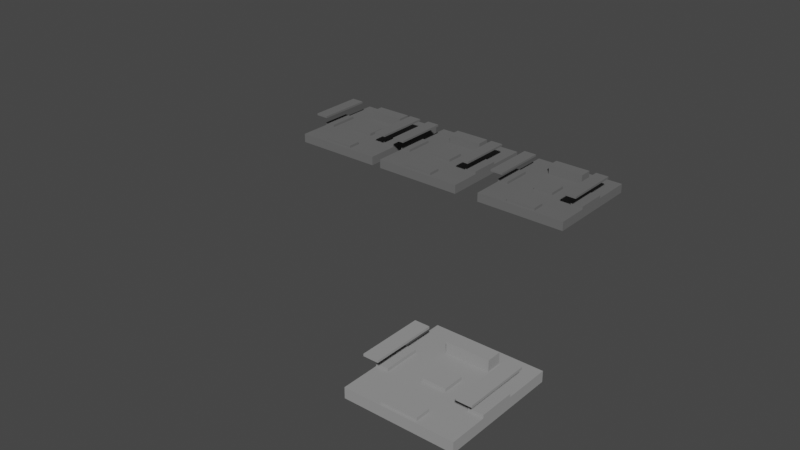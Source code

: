 # Source: Main_Blender_File.blend  (saved by Blender 2.80.75; exported with 4.5.12 LTS)
import bpy
from mathutils import Matrix  # noqa: F401  (used for matrix-valued properties, if any)

bpy.ops.wm.read_factory_settings(use_empty=True)
scene = bpy.context.scene
scene.name = 'Scene'

# ---- collections
col_collection = bpy.data.collections.new('Collection'); scene.collection.children.link(col_collection)

# ---- materials (node trees are filled in below, after node groups)
mat_debug_darkgrey_1 = bpy.data.materials.new('Debug_DarkGrey_1')
mat_debug_darkgrey_1.use_transparent_shadow = False
mat_debug_darkgrey_1.diffuse_color = (0.142, 0.142, 0.142, 1.0)
mat_debug_darkgrey_1.roughness = 1.0
mat_debug_darkgrey_1.specular_intensity = 0.0
mat_debug_grey_001 = bpy.data.materials.new('Debug_Grey.001')
mat_debug_grey_001.use_transparent_shadow = False
mat_debug_grey_001.diffuse_color = (0.3113, 0.3113, 0.3113, 1.0)
mat_debug_grey_001.roughness = 1.0
mat_debug_grey_001.specular_intensity = 0.0
mat_debug_darkgrey_1_002 = bpy.data.materials.new('Debug_DarkGrey_1.002')
mat_debug_darkgrey_1_002.use_transparent_shadow = False
mat_debug_darkgrey_1_002.diffuse_color = (0.142, 0.142, 0.142, 1.0)
mat_debug_darkgrey_1_002.roughness = 1.0
mat_debug_darkgrey_1_002.specular_intensity = 0.0
mat_debug_darkgrey_1_003 = bpy.data.materials.new('Debug_DarkGrey_1.003')
mat_debug_darkgrey_1_003.use_transparent_shadow = False
mat_debug_darkgrey_1_003.diffuse_color = (0.142, 0.142, 0.142, 1.0)
mat_debug_darkgrey_1_003.roughness = 1.0
mat_debug_darkgrey_1_003.specular_intensity = 0.0

# ---- material node trees
mat_debug_darkgrey_1.use_nodes = True; mat_debug_darkgrey_1.node_tree.nodes.clear()
_N = mat_debug_darkgrey_1.node_tree.nodes; _L = mat_debug_darkgrey_1.node_tree.links
n0 = _N.new('ShaderNodeOutputMaterial'); n0.name = 'Material Output'; n0.location = (300, 300)
n1 = _N.new('ShaderNodeBsdfPrincipled'); n1.name = 'Principled BSDF'; n1.location = (10, 300)
n1.distribution = 'GGX'
n1.subsurface_method = 'BURLEY'
n1.inputs[0].default_value = (0.142, 0.142, 0.142, 1.0)
n1.inputs[2].default_value = 1.0
n1.inputs[3].default_value = 1.45
n1.inputs[13].default_value = 0.0
n1.inputs[27].default_value = (0.0, 0.0, 0.0, 1.0)
n1.inputs[28].default_value = 1.0
_L.new(n1.outputs[0], n0.inputs[0])
n0.is_active_output = True
mat_debug_grey_001.use_nodes = True; mat_debug_grey_001.node_tree.nodes.clear()
_N = mat_debug_grey_001.node_tree.nodes; _L = mat_debug_grey_001.node_tree.links
n0 = _N.new('ShaderNodeOutputMaterial'); n0.name = 'Material Output'; n0.location = (300, 300)
n1 = _N.new('ShaderNodeBsdfPrincipled'); n1.name = 'Principled BSDF'; n1.location = (10, 300)
n1.distribution = 'GGX'
n1.subsurface_method = 'BURLEY'
n1.inputs[0].default_value = (0.3113, 0.3113, 0.3113, 1.0)
n1.inputs[2].default_value = 1.0
n1.inputs[3].default_value = 1.45
n1.inputs[13].default_value = 0.0
n1.inputs[27].default_value = (0.0, 0.0, 0.0, 1.0)
n1.inputs[28].default_value = 1.0
_L.new(n1.outputs[0], n0.inputs[0])
n0.is_active_output = True
mat_debug_darkgrey_1_002.use_nodes = True; mat_debug_darkgrey_1_002.node_tree.nodes.clear()
_N = mat_debug_darkgrey_1_002.node_tree.nodes; _L = mat_debug_darkgrey_1_002.node_tree.links
n0 = _N.new('ShaderNodeOutputMaterial'); n0.name = 'Material Output'; n0.location = (300, 300)
n1 = _N.new('ShaderNodeBsdfPrincipled'); n1.name = 'Principled BSDF'; n1.location = (10, 300)
n1.distribution = 'GGX'
n1.subsurface_method = 'BURLEY'
n1.inputs[0].default_value = (0.142, 0.142, 0.142, 1.0)
n1.inputs[2].default_value = 1.0
n1.inputs[3].default_value = 1.45
n1.inputs[13].default_value = 0.0
n1.inputs[27].default_value = (0.0, 0.0, 0.0, 1.0)
n1.inputs[28].default_value = 1.0
_L.new(n1.outputs[0], n0.inputs[0])
n0.is_active_output = True
mat_debug_darkgrey_1_003.use_nodes = True; mat_debug_darkgrey_1_003.node_tree.nodes.clear()
_N = mat_debug_darkgrey_1_003.node_tree.nodes; _L = mat_debug_darkgrey_1_003.node_tree.links
n0 = _N.new('ShaderNodeOutputMaterial'); n0.name = 'Material Output'; n0.location = (300, 300)
n1 = _N.new('ShaderNodeBsdfPrincipled'); n1.name = 'Principled BSDF'; n1.location = (10, 300)
n1.distribution = 'GGX'
n1.subsurface_method = 'BURLEY'
n1.inputs[0].default_value = (0.142, 0.142, 0.142, 1.0)
n1.inputs[2].default_value = 1.0
n1.inputs[3].default_value = 1.45
n1.inputs[13].default_value = 0.0
n1.inputs[27].default_value = (0.0, 0.0, 0.0, 1.0)
n1.inputs[28].default_value = 1.0
_L.new(n1.outputs[0], n0.inputs[0])
n0.is_active_output = True

# ---- world
world_world = bpy.data.worlds.new('World'); scene.world = world_world
world_world.use_nodes = True; world_world.node_tree.nodes.clear()
_N = world_world.node_tree.nodes; _L = world_world.node_tree.links
n0 = _N.new('ShaderNodeOutputWorld'); n0.name = 'World Output'; n0.location = (300, 300)
n1 = _N.new('ShaderNodeBackground'); n1.name = 'Background'; n1.location = (10, 300)
n1.inputs[0].default_value = (0.05088, 0.05088, 0.05088, 1.0)
_L.new(n1.outputs[0], n0.inputs[0])
n0.is_active_output = True
world_world.color = (0.05088, 0.05088, 0.05088)
world_world.use_sun_shadow = False
world_world.sun_shadow_jitter_overblur = 0.0

# ---- meshes
me_cube__24__001 = bpy.data.meshes.new('Cube (24).001')
me_cube__24__001.from_pydata([(46.74, 17.15, -53.95), (46.74, 26.21, -53.95), (46.74, 26.21, 47.63), (46.74, 17.15, 47.63), (-45.52, 26.21, -53.95), (-45.52, 26.21, 47.63), (-45.52, 17.15, -53.95), (-45.52, 17.15, 47.63), (10.22, 26.21, -9.313), (10.22, 28.87, -9.313), (10.22, 28.87, 8.799), (10.22, 26.21, 8.799), (-9.717, 28.87, -9.313), (-9.717, 28.87, 8.799), (-9.717, 26.21, -9.313), (-9.717, 26.21, 8.799), (18.29, 26.21, -41.86), (18.29, 35.55, -41.86), (18.29, 35.55, -28.92), (18.29, 26.21, -28.92), (-18.26, 35.55, -41.86), (-18.26, 35.55, -28.92), (-18.26, 26.21, -41.86), (-18.26, 26.21, -28.92), (-45.52, 26.21, -15.05), (-45.52, 28.87, -15.05), (-34.88, 28.87, -15.05), (-34.88, 26.21, -15.05), (-45.52, 28.87, 15.2), (-34.88, 28.87, 15.2), (-45.52, 26.21, 15.2), (-34.88, 26.21, 15.2), (15.37, 26.21, 32.91), (15.37, 28.87, 32.91), (15.37, 28.87, 45.44), (15.37, 26.21, 45.44), (-14.87, 28.87, 32.91), (-14.87, 28.87, 45.44), (-14.87, 26.21, 32.91), (-14.87, 26.21, 45.44), (34.15, 26.21, -14.45), (34.15, 28.87, -14.45), (46.74, 28.87, -14.45), (46.74, 26.21, -14.45), (34.15, 28.87, 15.8), (46.74, 28.87, 15.8), (34.15, 26.21, 15.8), (46.74, 26.21, 15.8), (32.77, 40.5, -28.43), (32.77, 42.48, -28.43), (45.71, 42.48, -28.43), (45.71, 40.5, -28.43), (32.77, 42.48, 27.31), (45.71, 42.48, 27.31), (32.77, 40.5, 27.31), (45.71, 40.5, 27.31), (-46.1, 40.5, -28.43), (-46.1, 42.48, -28.43), (-33.16, 42.48, -28.43), (-33.16, 40.5, -28.43), (-46.1, 42.48, 27.31), (-33.16, 42.48, 27.31), (-46.1, 40.5, 27.31), (-33.16, 40.5, 27.31), (46.74, 17.15, -14.45), (46.74, 17.15, 15.8), (-45.52, 17.15, -15.05), (-45.52, 17.15, 15.2)], [], [(43, 47, 65, 64), (6, 66, 24, 4), (30, 24, 66, 67), (6, 4, 1, 0), (3, 2, 5, 7), (8, 9, 10, 11), (9, 12, 13, 10), (12, 14, 15, 13), (14, 12, 9, 8), (11, 10, 13, 15), (16, 17, 18, 19), (17, 20, 21, 18), (20, 22, 23, 21), (22, 20, 17, 16), (19, 18, 21, 23), (24, 25, 26, 27), (25, 28, 29, 26), (28, 30, 31, 29), (30, 28, 25, 24), (27, 26, 29, 31), (32, 33, 34, 35), (33, 36, 37, 34), (36, 38, 39, 37), (38, 36, 33, 32), (35, 34, 37, 39), (40, 41, 42, 43), (41, 44, 45, 42), (44, 46, 47, 45), (46, 44, 41, 40), (43, 42, 45, 47), (48, 49, 50, 51), (49, 52, 53, 50), (52, 54, 55, 53), (54, 48, 51, 55), (54, 52, 49, 48), (51, 50, 53, 55), (56, 57, 58, 59), (57, 60, 61, 58), (60, 62, 63, 61), (62, 56, 59, 63), (62, 60, 57, 56), (59, 58, 61, 63), (5, 30, 67, 7), (43, 64, 0, 1), (3, 65, 47, 2), (4, 22, 16, 1), (1, 40, 43), (19, 8, 40), (19, 40, 1, 16), (46, 11, 32), (46, 40, 8, 11), (38, 15, 31), (38, 32, 11, 15), (27, 14, 23), (27, 31, 15, 14), (23, 14, 8, 19), (27, 4, 24), (27, 23, 22, 4), (31, 30, 5), (5, 39, 38, 31), (39, 5, 2, 35), (46, 2, 47), (2, 46, 32, 35)])
_k = set([(0, 1), (1, 4), (2, 3), (2, 5), (4, 6), (5, 7), (8, 9), (9, 10), (9, 12), (10, 11), (10, 13), (12, 13), (12, 14), (13, 15), (16, 17), (17, 18), (17, 20), (18, 19), (18, 21), (20, 21), (20, 22), (21, 23), (24, 25), (25, 26), (25, 28), (26, 27), (26, 29), (28, 29), (28, 30), (29, 31), (32, 33), (33, 34), (33, 36), (34, 35), (34, 37), (36, 37), (36, 38), (37, 39), (40, 41), (41, 42), (41, 44), (42, 43), (42, 45), (44, 45), (44, 46), (45, 47), (48, 49), (48, 51), (48, 54), (49, 50), (49, 52), (50, 51), (50, 53), (51, 55), (52, 53), (52, 54), (53, 55), (54, 55), (56, 57), (56, 59), (56, 62), (57, 58), (57, 60), (58, 59), (58, 61), (59, 63), (60, 61), (60, 62), (61, 63), (62, 63)])
me_cube__24__001.attributes.new('sharp_edge', 'BOOLEAN', 'EDGE').data.foreach_set('value', [ (min(e.vertices), max(e.vertices)) in _k for e in me_cube__24__001.edges])
_uv = me_cube__24__001.uv_layers.new(name='UVMap')
_uv.uv.foreach_set('vector', [1.0, 0.0, 0.0, 0.0, 0.0, 0.0, 1.0, 0.0, 1.0, 0.0, 0.0, 0.0, 0.0, 0.0, 1.0, 1.0, 1.0, 0.0, 0.0, 0.0, 0.0, 0.0, 1.0, 0.0, 1.0, 0.0, 1.0, 1.0, 0.0, 1.0, 0.0, 0.0, 1.0, 0.0, 1.0, 1.0, 0.0, 1.0, 0.0, 0.0, 1.0, 0.0, 1.0, 1.0, 0.0, 1.0, 0.0, 0.0, 1.0, 0.0, 1.0, 1.0, 0.0, 1.0, 0.0, 0.0, 1.0, 0.0, 1.0, 1.0, 0.0, 1.0, 0.0, 0.0, 1.0, 0.0, 1.0, 1.0, 0.0, 1.0, 0.0, 0.0, 1.0, 0.0, 1.0, 1.0, 0.0, 1.0, 0.0, 0.0, 1.0, 0.0, 1.0, 1.0, 0.0, 1.0, 0.0, 0.0, 1.0, 0.0, 1.0, 1.0, 0.0, 1.0, 0.0, 0.0, 1.0, 0.0, 1.0, 1.0, 0.0, 1.0, 0.0, 0.0, 1.0, 0.0, 1.0, 1.0, 0.0, 1.0, 0.0, 0.0, 1.0, 0.0, 1.0, 1.0, 0.0, 1.0, 0.0, 0.0, 1.0, 0.0, 1.0, 1.0, 0.0, 1.0, 0.0, 0.0, 1.0, 0.0, 1.0, 1.0, 0.0, 1.0, 0.0, 0.0, 1.0, 0.0, 1.0, 1.0, 0.0, 1.0, 0.0, 0.0, 1.0, 0.0, 1.0, 1.0, 0.0, 1.0, 0.0, 0.0, 1.0, 0.0, 1.0, 1.0, 0.0, 1.0, 0.0, 0.0, 1.0, 0.0, 1.0, 1.0, 0.0, 1.0, 0.0, 0.0, 1.0, 0.0, 1.0, 1.0, 0.0, 1.0, 0.0, 0.0, 1.0, 0.0, 1.0, 1.0, 0.0, 1.0, 0.0, 0.0, 1.0, 0.0, 1.0, 1.0, 0.0, 1.0, 0.0, 0.0, 1.0, 0.0, 1.0, 1.0, 0.0, 1.0, 0.0, 0.0, 1.0, 0.0, 1.0, 1.0, 0.0, 1.0, 0.0, 0.0, 1.0, 0.0, 1.0, 1.0, 0.0, 1.0, 0.0, 0.0, 1.0, 0.0, 1.0, 1.0, 0.0, 1.0, 0.0, 0.0, 1.0, 0.0, 1.0, 1.0, 0.0, 1.0, 0.0, 0.0, 1.0, 0.0, 1.0, 1.0, 0.0, 1.0, 0.0, 0.0, 1.0, 0.0, 1.0, 1.0, 0.0, 1.0, 0.0, 0.0, 1.0, 0.0, 1.0, 1.0, 0.0, 1.0, 0.0, 0.0, 1.0, 0.0, 1.0, 1.0, 0.0, 1.0, 0.0, 0.0, 1.0, 0.0, 1.0, 1.0, 0.0, 1.0, 0.0, 0.0, 1.0, 0.0, 1.0, 1.0, 0.0, 1.0, 0.0, 0.0, 1.0, 0.0, 1.0, 1.0, 0.0, 1.0, 0.0, 0.0, 1.0, 0.0, 1.0, 1.0, 0.0, 1.0, 0.0, 0.0, 1.0, 0.0, 1.0, 1.0, 0.0, 1.0, 0.0, 0.0, 1.0, 0.0, 1.0, 1.0, 0.0, 1.0, 0.0, 0.0, 1.0, 0.0, 1.0, 1.0, 0.0, 1.0, 0.0, 0.0, 1.0, 0.0, 1.0, 1.0, 0.0, 1.0, 0.0, 0.0, 1.0, 0.0, 1.0, 1.0, 0.0, 1.0, 0.0, 0.0, 0.0, 1.0, 1.0, 0.0, 1.0, 0.0, 0.0, 0.0, 1.0, 0.0, 1.0, 0.0, 0.0, 0.0, 0.0, 1.0, 1.0, 0.0, 0.0, 0.0, 0.0, 0.0, 1.0, 1.0, 0.0, 0.0, 1.0, 1.0, 0.0, 0.0, 0.0, 0.0, 0.0, 1.0, 1.0, 0.0, 1.0, 0.0, 1.0, 0.0, 0.0, 0.0, 0.0, 0.0, 0.0, 0.0, 0.0, 0.0, 0.0, 0.0, 1.0, 0.0, 0.0, 0.0, 1.0, 0.0, 1.0, 0.0, 1.0, 0.0, 0.0, 0.0, 1.0, 0.0, 0.0, 0.0, 1.0, 1.0, 0.0, 1.0, 0.0, 0.0, 1.0, 0.0, 0.0, 0.0, 1.0, 0.0, 0.0, 0.0, 0.0, 0.0, 1.0, 0.0, 0.0, 1.0, 1.0, 0.0, 0.0, 0.0, 0.0, 1.0, 1.0, 1.0, 0.0, 0.0, 1.0, 0.0, 0.0, 0.0, 1.0, 0.0, 0.0, 0.0, 1.0, 1.0, 1.0, 0.0, 0.0, 0.0, 0.0, 1.0, 1.0, 1.0, 0.0, 0.0, 0.0, 1.0, 1.0, 1.0, 0.0, 1.0, 0.0, 1.0, 0.0, 0.0, 1.0, 1.0, 0.0, 0.0, 0.0, 0.0, 0.0, 1.0, 0.0, 0.0, 1.0, 0.0, 1.0, 1.0, 1.0, 1.0, 0.0, 1.0, 0.0, 0.0, 0.0, 0.0, 1.0, 0.0, 0.0, 0.0])
me_cube__24__001.materials.append(mat_debug_darkgrey_1)
me_cube__24__001.use_remesh_preserve_volume = False
me_cube__24__001.use_remesh_preserve_attributes = False
me_cube__24__001.use_mirror_vertex_groups = False
me_cube__24__001.update()
me_cube__24__001.normals_split_custom_set([tuple(v) for v in zip(*[iter([1.0, 0.0, 3.027e-06, 1.0, 0.0, 3.027e-06, 1.0, 0.0, 3.027e-06, 1.0, 0.0, 3.027e-06, -1.0, -3.463e-07, 0.0, -1.0, -3.463e-07, 0.0, -1.0, -3.463e-07, 0.0, -1.0, -3.463e-07, 0.0, -1.0, 0.0, 0.0, -1.0, 0.0, 0.0, -1.0, 0.0, 0.0, -1.0, 0.0, 0.0, 0.0, 0.0, -1.0, 0.0, 0.0, -1.0, 0.0, 0.0, -1.0, 0.0, 0.0, -1.0, 0.0, 0.0, 1.0, 0.0, 0.0, 1.0, 0.0, 0.0, 1.0, 0.0, 0.0, 1.0, 1.0, 0.0, 0.0, 1.0, 0.0, 0.0, 1.0, 0.0, 0.0, 1.0, 0.0, 0.0, 0.0, 1.0, 0.0, 0.0, 1.0, 0.0, 0.0, 1.0, 0.0, 0.0, 1.0, 0.0, -1.0, 4.019e-05, 0.0, -1.0, 4.019e-05, 0.0, -1.0, 4.019e-05, 0.0, -1.0, 4.019e-05, 0.0, 0.0, 0.0, -1.0, 0.0, 0.0, -1.0, 0.0, 0.0, -1.0, 0.0, 0.0, -1.0, 0.0, 0.0, 1.0, 0.0, 0.0, 1.0, 0.0, 0.0, 1.0, 0.0, 0.0, 1.0, 1.0, 0.0, 0.0, 1.0, 0.0, 0.0, 1.0, 0.0, 0.0, 1.0, 0.0, 0.0, 0.0, 1.0, 0.0, 0.0, 1.0, 0.0, 0.0, 1.0, 0.0, 0.0, 1.0, 0.0, -1.0, 0.0, 0.0, -1.0, 0.0, 0.0, -1.0, 0.0, 0.0, -1.0, 0.0, 0.0, 3.308e-06, 0.0, -1.0, 3.308e-06, 0.0, -1.0, 3.308e-06, 0.0, -1.0, 3.308e-06, 0.0, -1.0, 0.0, 0.0, 1.0, 0.0, 0.0, 1.0, 0.0, 0.0, 1.0, 0.0, 0.0, 1.0, 0.0, 0.0, -1.0, 0.0, 0.0, -1.0, 0.0, 0.0, -1.0, 0.0, 0.0, -1.0, 0.0, 1.0, 0.0, 0.0, 1.0, 0.0, 0.0, 1.0, 0.0, 0.0, 1.0, 0.0, 0.0, 0.0, 1.0, 0.0, 0.0, 1.0, 0.0, 0.0, 1.0, 0.0, 0.0, 1.0, -1.0, 4.245e-05, 0.0, -1.0, 4.245e-05, 0.0, -1.0, 4.245e-05, 0.0, -1.0, 4.245e-05, 0.0, 1.0, -4.245e-05, 0.0, 1.0, -4.245e-05, 0.0, 1.0, -4.245e-05, 0.0, 1.0, -4.245e-05, 0.0, 1.0, 0.0, 0.0, 1.0, 0.0, 0.0, 1.0, 0.0, 0.0, 1.0, 0.0, 0.0, 0.0, 1.0, 0.0, 0.0, 1.0, 0.0, 0.0, 1.0, 0.0, 0.0, 1.0, 0.0, -1.0, 0.0, 0.0, -1.0, 0.0, 0.0, -1.0, 0.0, 0.0, -1.0, 0.0, 0.0, 0.0, 0.0, -1.0, 0.0, 0.0, -1.0, 0.0, 0.0, -1.0, 0.0, 0.0, -1.0, 0.0, 0.0, 1.0, 0.0, 0.0, 1.0, 0.0, 0.0, 1.0, 0.0, 0.0, 1.0, 0.0, 0.0, -1.0, 0.0, 0.0, -1.0, 0.0, 0.0, -1.0, 0.0, 0.0, -1.0, 0.0, 1.0, 3.139e-08, 0.0, 1.0, 3.139e-08, 0.0, 1.0, 3.139e-08, 0.0, 1.0, 3.139e-08, 0.0, 0.0, 1.0, 0.0, 0.0, 1.0, 0.0, 0.0, 1.0, 0.0, 0.0, 1.0, -1.0, 1.516e-06, -3.027e-06, -1.0, 1.516e-06, -3.027e-06, -1.0, 1.516e-06, -3.027e-06, -1.0, 1.516e-06, -3.027e-06, 1.0, -1.516e-06, 3.027e-06, 1.0, -1.516e-06, 3.027e-06, 1.0, -1.516e-06, 3.027e-06, 1.0, -1.516e-06, 3.027e-06, 0.0, 0.0, -1.0, 0.0, 0.0, -1.0, 0.0, 0.0, -1.0, 0.0, 0.0, -1.0, 0.0, 1.0, 4.029e-09, 0.0, 1.0, 4.029e-09, 0.0, 1.0, 4.029e-09, 0.0, 1.0, 4.029e-09, 0.0, 0.0, 1.0, 0.0, 0.0, 1.0, 0.0, 0.0, 1.0, 0.0, 0.0, 1.0, 0.0, -1.0, 3.743e-11, 0.0, -1.0, 3.743e-11, 0.0, -1.0, 3.743e-11, 0.0, -1.0, 3.743e-11, -1.0, 0.0, -1.642e-06, -1.0, 0.0, -1.642e-06, -1.0, 0.0, -1.642e-06, -1.0, 0.0, -1.642e-06, 1.0, 0.0, 2.19e-06, 1.0, 0.0, 2.19e-06, 1.0, 0.0, 2.19e-06, 1.0, 0.0, 2.19e-06, 0.0, 0.0, -1.0, 0.0, 0.0, -1.0, 0.0, 0.0, -1.0, 0.0, 0.0, -1.0, 0.0, 1.0, 0.0, 0.0, 1.0, 0.0, 0.0, 1.0, 0.0, 0.0, 1.0, 0.0, 0.0, 0.0, 1.0, 0.0, 0.0, 1.0, 0.0, 0.0, 1.0, 0.0, 0.0, 1.0, 0.0, -1.0, 0.0, 0.0, -1.0, 0.0, 0.0, -1.0, 0.0, 0.0, -1.0, 0.0, -1.0, 0.0, 0.0, -1.0, 0.0, 0.0, -1.0, 0.0, 0.0, -1.0, 0.0, 0.0, 1.0, 0.0, 0.0, 1.0, 0.0, 0.0, 1.0, 0.0, 0.0, 1.0, 0.0, 0.0, -1.0, 4.155e-07, 0.0, -1.0, 4.155e-07, 0.0, -1.0, 4.155e-07, 0.0, -1.0, 4.155e-07, 0.0, 1.0, -3.411e-07, 0.0, 1.0, -3.411e-07, 0.0, 1.0, -3.411e-07, 0.0, 1.0, -3.411e-07, 0.0, 1.0, 4.234e-07, -2.876e-06, 1.0, 4.234e-07, -2.876e-06, 1.0, 4.234e-07, -2.876e-06, 1.0, 4.234e-07, -2.876e-06, -1.196e-12, 1.0, 1.176e-06, -1.196e-12, 1.0, 1.176e-06, -1.196e-12, 1.0, 1.176e-06, -1.196e-12, 1.0, 1.176e-06, 0.0, 1.0, 2.453e-07, 0.0, 1.0, 2.453e-07, 0.0, 1.0, 2.453e-07, -4.577e-08, 1.0, 0.0, -4.577e-08, 1.0, 0.0, -4.577e-08, 1.0, 0.0, -4.327e-07, 1.0, 0.0, -4.327e-07, 1.0, 0.0, -4.327e-07, 1.0, 0.0, -4.327e-07, 1.0, 0.0, 4.939e-08, 1.0, -1.129e-07, 4.939e-08, 1.0, -1.129e-07, 4.939e-08, 1.0, -1.129e-07, 6.16e-09, 1.0, -2.11e-07, 6.16e-09, 1.0, -2.11e-07, 6.16e-09, 1.0, -2.11e-07, 6.16e-09, 1.0, -2.11e-07, -4.257e-08, 1.0, 0.0, -4.257e-08, 1.0, 0.0, -4.257e-08, 1.0, 0.0, 0.0, 1.0, -2.018e-07, 0.0, 1.0, -2.018e-07, 0.0, 1.0, -2.018e-07, 0.0, 1.0, -2.018e-07, 4.92e-08, 1.0, -2.06e-07, 4.92e-08, 1.0, -2.06e-07, 4.92e-08, 1.0, -2.06e-07, -2.095e-09, 1.0, -2.007e-07, -2.095e-09, 1.0, -2.007e-07, -2.095e-09, 1.0, -2.007e-07, -2.095e-09, 1.0, -2.007e-07, 0.0, 1.0, -2.204e-07, 0.0, 1.0, -2.204e-07, 0.0, 1.0, -2.204e-07, 0.0, 1.0, -2.204e-07, 0.0, 1.0, 2.95e-07, 0.0, 1.0, 2.95e-07, 0.0, 1.0, 2.95e-07, 4.37e-07, 1.0, 1.064e-07, 4.37e-07, 1.0, 1.064e-07, 4.37e-07, 1.0, 1.064e-07, 4.37e-07, 1.0, 1.064e-07, 0.0, 1.0, -1.769e-07, 0.0, 1.0, -1.769e-07, 0.0, 1.0, -1.769e-07, -2.175e-08, 1.0, -1.999e-07, -2.175e-08, 1.0, -1.999e-07, -2.175e-08, 1.0, -1.999e-07, -2.175e-08, 1.0, -1.999e-07, 0.0, 1.0, 0.0, 0.0, 1.0, 0.0, 0.0, 1.0, 0.0, 0.0, 1.0, 0.0, 0.0, 1.0, -5.751e-08, 0.0, 1.0, -5.751e-08, 0.0, 1.0, -5.751e-08, 2.297e-08, 1.0, -2.024e-07, 2.297e-08, 1.0, -2.024e-07, 2.297e-08, 1.0, -2.024e-07, 2.297e-08, 1.0, -2.024e-07])] * 3)])
me_cube__24__009 = bpy.data.meshes.new('Cube (24).009')
me_cube__24__009.from_pydata([(263.7, 26.21, 289.1), (263.7, 28.87, 289.1), (276.3, 28.87, 289.1), (276.3, 26.21, 289.1), (263.7, 28.87, 319.3), (276.3, 28.87, 319.3), (263.7, 26.21, 319.3), (276.3, 26.21, 319.3), (247.9, 26.21, 261.7), (247.9, 35.55, 261.7), (247.9, 35.55, 274.6), (247.9, 26.21, 274.6), (211.3, 35.55, 261.7), (211.3, 35.55, 274.6), (211.3, 26.21, 261.7), (211.3, 26.21, 274.6), (183.5, 40.5, 275.1), (183.5, 42.48, 275.1), (196.4, 42.48, 275.1), (196.4, 40.5, 275.1), (183.5, 42.48, 330.9), (196.4, 42.48, 330.9), (183.5, 40.5, 330.9), (196.4, 40.5, 330.9), (276.3, 17.15, 249.6), (184.1, 26.21, 351.2), (184.1, 26.21, 288.5), (184.1, 28.87, 288.5), (194.7, 28.87, 288.5), (194.7, 26.21, 288.5), (184.1, 28.87, 318.7), (194.7, 28.87, 318.7), (184.1, 26.21, 318.7), (194.7, 26.21, 318.7), (245.0, 26.21, 336.4), (245.0, 28.87, 336.4), (245.0, 28.87, 349.0), (245.0, 26.21, 349.0), (214.7, 28.87, 336.4), (214.7, 28.87, 349.0), (214.7, 26.21, 336.4), (214.7, 26.21, 349.0), (239.8, 26.21, 294.2), (239.8, 28.87, 294.2), (239.8, 28.87, 312.3), (239.8, 26.21, 312.3), (219.9, 28.87, 294.2), (219.9, 28.87, 312.3), (219.9, 26.21, 294.2), (219.9, 26.21, 312.3), (262.4, 40.5, 275.1), (262.4, 42.48, 275.1), (275.3, 42.48, 275.1), (275.3, 40.5, 275.1), (262.4, 42.48, 330.9), (275.3, 42.48, 330.9), (262.4, 40.5, 330.9), (275.3, 40.5, 330.9), (184.1, 17.15, 288.5), (184.1, 17.15, 318.7), (276.3, 17.15, 289.1), (276.3, 17.15, 319.3), (184.1, 17.15, 351.2), (184.1, 26.21, 249.6), (184.1, 17.15, 249.6), (276.3, 26.21, 351.2), (276.3, 17.15, 351.2), (276.3, 26.21, 249.6)], [], [(0, 1, 2, 3), (1, 4, 5, 2), (4, 6, 7, 5), (6, 4, 1, 0), (3, 2, 5, 7), (8, 9, 10, 11), (9, 12, 13, 10), (12, 14, 15, 13), (14, 12, 9, 8), (11, 10, 13, 15), (16, 17, 18, 19), (17, 20, 21, 18), (20, 22, 23, 21), (22, 16, 19, 23), (22, 20, 17, 16), (19, 18, 21, 23), (64, 63, 67, 24), (66, 65, 25, 62), (26, 27, 28, 29), (27, 30, 31, 28), (30, 32, 33, 31), (32, 30, 27, 26), (29, 28, 31, 33), (34, 35, 36, 37), (35, 38, 39, 36), (38, 40, 41, 39), (40, 38, 35, 34), (37, 36, 39, 41), (42, 43, 44, 45), (43, 46, 47, 44), (46, 48, 49, 47), (48, 46, 43, 42), (45, 44, 47, 49), (50, 51, 52, 53), (51, 54, 55, 52), (54, 56, 57, 55), (56, 50, 53, 57), (56, 54, 51, 50), (53, 52, 55, 57), (32, 26, 58, 59), (3, 7, 61, 60), (32, 59, 62, 25), (58, 26, 63, 64), (61, 7, 65, 66), (3, 60, 24, 67), (11, 42, 0), (0, 3, 67, 8, 11), (63, 15, 14), (63, 14, 8, 67), (29, 48, 15), (15, 63, 26, 29), (48, 42, 11, 15), (49, 33, 40), (49, 48, 29, 33), (40, 33, 32, 25, 41), (25, 65, 37, 41), (34, 6, 45), (65, 7, 6), (65, 6, 34, 37), (45, 6, 0, 42), (45, 49, 40, 34)])
_k = set([(0, 1), (1, 2), (1, 4), (2, 3), (2, 5), (4, 5), (4, 6), (5, 7), (8, 9), (9, 10), (9, 12), (10, 11), (10, 13), (12, 13), (12, 14), (13, 15), (16, 17), (16, 19), (16, 22), (17, 18), (17, 20), (18, 19), (18, 21), (19, 23), (20, 21), (20, 22), (21, 23), (22, 23), (25, 65), (26, 27), (27, 28), (27, 30), (28, 29), (28, 31), (30, 31), (30, 32), (31, 33), (34, 35), (35, 36), (35, 38), (36, 37), (36, 39), (38, 39), (38, 40), (39, 41), (42, 43), (43, 44), (43, 46), (44, 45), (44, 47), (46, 47), (46, 48), (47, 49), (50, 51), (50, 53), (50, 56), (51, 52), (51, 54), (52, 53), (52, 55), (53, 57), (54, 55), (54, 56), (55, 57), (56, 57), (63, 67)])
me_cube__24__009.attributes.new('sharp_edge', 'BOOLEAN', 'EDGE').data.foreach_set('value', [ (min(e.vertices), max(e.vertices)) in _k for e in me_cube__24__009.edges])
_uv = me_cube__24__009.uv_layers.new(name='UVMap')
_uv.uv.foreach_set('vector', [1.0, 0.0, 1.0, 1.0, 0.0, 1.0, 0.0, 0.0, 1.0, 0.0, 1.0, 1.0, 0.0, 1.0, 0.0, 0.0, 1.0, 0.0, 1.0, 1.0, 0.0, 1.0, 0.0, 0.0, 1.0, 0.0, 1.0, 1.0, 0.0, 1.0, 0.0, 0.0, 1.0, 0.0, 1.0, 1.0, 0.0, 1.0, 0.0, 0.0, 1.0, 0.0, 1.0, 1.0, 0.0, 1.0, 0.0, 0.0, 1.0, 0.0, 1.0, 1.0, 0.0, 1.0, 0.0, 0.0, 1.0, 0.0, 1.0, 1.0, 0.0, 1.0, 0.0, 0.0, 1.0, 0.0, 1.0, 1.0, 0.0, 1.0, 0.0, 0.0, 1.0, 0.0, 1.0, 1.0, 0.0, 1.0, 0.0, 0.0, 1.0, 0.0, 1.0, 1.0, 0.0, 1.0, 0.0, 0.0, 1.0, 0.0, 1.0, 1.0, 0.0, 1.0, 0.0, 0.0, 1.0, 0.0, 1.0, 1.0, 0.0, 1.0, 0.0, 0.0, 1.0, 0.0, 1.0, 1.0, 0.0, 1.0, 0.0, 0.0, 1.0, 0.0, 1.0, 1.0, 0.0, 1.0, 0.0, 0.0, 1.0, 0.0, 1.0, 1.0, 0.0, 1.0, 0.0, 0.0, 1.0, 0.0, 1.0, 1.0, 0.0, 1.0, 0.0, 0.0, 1.0, 0.0, 1.0, 1.0, 0.0, 1.0, 0.0, 0.0, 1.0, 0.0, 1.0, 1.0, 0.0, 1.0, 0.0, 0.0, 1.0, 0.0, 1.0, 1.0, 0.0, 1.0, 0.0, 0.0, 1.0, 0.0, 1.0, 1.0, 0.0, 1.0, 0.0, 0.0, 1.0, 0.0, 1.0, 1.0, 0.0, 1.0, 0.0, 0.0, 1.0, 0.0, 1.0, 1.0, 0.0, 1.0, 0.0, 0.0, 1.0, 0.0, 1.0, 1.0, 0.0, 1.0, 0.0, 0.0, 1.0, 0.0, 1.0, 1.0, 0.0, 1.0, 0.0, 0.0, 1.0, 0.0, 1.0, 1.0, 0.0, 1.0, 0.0, 0.0, 1.0, 0.0, 1.0, 1.0, 0.0, 1.0, 0.0, 0.0, 1.0, 0.0, 1.0, 1.0, 0.0, 1.0, 0.0, 0.0, 1.0, 0.0, 1.0, 1.0, 0.0, 1.0, 0.0, 0.0, 1.0, 0.0, 1.0, 1.0, 0.0, 1.0, 0.0, 0.0, 1.0, 0.0, 1.0, 1.0, 0.0, 1.0, 0.0, 0.0, 1.0, 0.0, 1.0, 1.0, 0.0, 1.0, 0.0, 0.0, 1.0, 0.0, 1.0, 1.0, 0.0, 1.0, 0.0, 0.0, 1.0, 0.0, 1.0, 1.0, 0.0, 1.0, 0.0, 0.0, 1.0, 0.0, 1.0, 1.0, 0.0, 1.0, 0.0, 0.0, 1.0, 0.0, 1.0, 1.0, 0.0, 1.0, 0.0, 0.0, 1.0, 0.0, 1.0, 1.0, 0.0, 1.0, 0.0, 0.0, 1.0, 0.0, 1.0, 1.0, 0.0, 1.0, 0.0, 0.0, 1.0, 0.0, 1.0, 1.0, 0.0, 1.0, 0.0, 0.0, 1.0, 0.0, 0.0, 0.0, 0.0, 0.0, 1.0, 0.0, 1.0, 0.0, 0.0, 0.0, 0.0, 0.0, 1.0, 0.0, 1.0, 0.0, 1.0, 0.0, 1.0, 0.0, 1.0, 0.0, 0.0, 0.0, 0.0, 0.0, 0.0, 0.0, 0.0, 0.0, 0.0, 0.0, 0.0, 0.0, 0.0, 0.0, 0.0, 0.0, 1.0, 0.0, 1.0, 0.0, 1.0, 0.0, 1.0, 0.0, 1.0, 0.0, 0.0, 0.0, 0.0, 0.0, 1.0, 0.0, 0.0, 0.0, 1.0, 0.0, 0.0, 0.0, 0.0, 0.0, 0.0, 0.0, 0.0, 0.0, 1.0, 1.0, 1.0, 1.0, 1.0, 0.0, 0.0, 0.0, 0.0, 1.0, 1.0, 0.0, 1.0, 1.0, 0.0, 0.0, 0.0, 0.0, 0.0, 0.0, 0.0, 0.0, 0.0, 0.0, 1.0, 0.0, 0.0, 0.0, 1.0, 0.0, 0.0, 0.0, 0.0, 0.0, 0.0, 1.0, 1.0, 0.0, 0.0, 1.0, 1.0, 1.0, 1.0, 0.0, 0.0, 0.0, 1.0, 1.0, 0.0, 1.0, 1.0, 0.0, 0.0, 1.0, 0.0, 1.0, 0.0, 1.0, 1.0, 1.0, 0.0, 0.0, 0.0, 0.0, 0.0, 0.0, 1.0, 0.0, 1.0, 0.0, 0.0, 0.0, 0.0, 0.0, 1.0, 1.0, 0.0, 0.0, 0.0, 0.0, 1.0, 0.0, 0.0, 0.0, 0.0, 0.0, 1.0, 0.0, 0.0, 0.0, 1.0, 0.0, 1.0, 0.0, 0.0, 0.0, 1.0, 0.0, 0.0, 0.0])
me_cube__24__009.materials.append(mat_debug_grey_001)
me_cube__24__009.use_remesh_preserve_volume = False
me_cube__24__009.use_remesh_preserve_attributes = False
me_cube__24__009.use_mirror_vertex_groups = False
me_cube__24__009.update()
me_cube__24__009.normals_split_custom_set([tuple(v) for v in zip(*[iter([0.0, 0.0, -1.0, 0.0, 0.0, -1.0, 0.0, 0.0, -1.0, 0.0, 0.0, -1.0, 0.0, 1.0, 3.138e-08, 0.0, 1.0, 3.138e-08, 0.0, 1.0, 3.138e-08, 0.0, 1.0, 3.138e-08, 0.0, 0.0, 1.0, 0.0, 0.0, 1.0, 0.0, 0.0, 1.0, 0.0, 0.0, 1.0, -1.0, 0.0, -3.027e-06, -1.0, 0.0, -3.027e-06, -1.0, 0.0, -3.027e-06, -1.0, 0.0, -3.027e-06, 1.0, 0.0, 3.027e-06, 1.0, 0.0, 3.027e-06, 1.0, 0.0, 3.027e-06, 1.0, 0.0, 3.027e-06, 1.0, 0.0, 0.0, 1.0, 0.0, 0.0, 1.0, 0.0, 0.0, 1.0, 0.0, 0.0, 0.0, 1.0, 0.0, 0.0, 1.0, 0.0, 0.0, 1.0, 0.0, 0.0, 1.0, 0.0, -1.0, 0.0, 0.0, -1.0, 0.0, 0.0, -1.0, 0.0, 0.0, -1.0, 0.0, 0.0, 3.576e-06, 0.0, -1.0, 3.576e-06, 0.0, -1.0, 3.576e-06, 0.0, -1.0, 3.576e-06, 0.0, -1.0, 0.0, 0.0, 1.0, 0.0, 0.0, 1.0, 0.0, 0.0, 1.0, 0.0, 0.0, 1.0, 0.0, 0.0, -1.0, 0.0, 0.0, -1.0, 0.0, 0.0, -1.0, 0.0, 0.0, -1.0, 0.0, 1.0, 0.0, 0.0, 1.0, 0.0, 0.0, 1.0, 0.0, 0.0, 1.0, 0.0, 0.0, 0.0, 1.0, 0.0, 0.0, 1.0, 0.0, 0.0, 1.0, 0.0, 0.0, 1.0, 0.0, -1.0, 0.0, 0.0, -1.0, 0.0, 0.0, -1.0, 0.0, 0.0, -1.0, 0.0, -1.0, 0.0, 0.0, -1.0, 0.0, 0.0, -1.0, 0.0, 0.0, -1.0, 0.0, 0.0, 1.0, 0.0, 0.0, 1.0, 0.0, 0.0, 1.0, 0.0, 0.0, 1.0, 0.0, 0.0, 0.0, 0.0, -1.0, 0.0, 0.0, -1.0, 0.0, 0.0, -1.0, 0.0, 0.0, -1.0, 0.0, 0.0, 1.0, 0.0, 0.0, 1.0, 0.0, 0.0, 1.0, 0.0, 0.0, 1.0, 0.0, 0.0, -1.0, 0.0, 0.0, -1.0, 0.0, 0.0, -1.0, 0.0, 0.0, -1.0, 0.0, 1.0, 0.0, 0.0, 1.0, 0.0, 0.0, 1.0, 0.0, 0.0, 1.0, 0.0, 0.0, 0.0, 1.0, 0.0, 0.0, 1.0, 0.0, 0.0, 1.0, 0.0, 0.0, 1.0, -1.0, 4.245e-05, 0.0, -1.0, 4.245e-05, 0.0, -1.0, 4.245e-05, 0.0, -1.0, 4.245e-05, 0.0, 1.0, -3.639e-05, 0.0, 1.0, -3.639e-05, 0.0, 1.0, -3.639e-05, 0.0, 1.0, -3.639e-05, 0.0, 1.0, 0.0, 0.0, 1.0, 0.0, 0.0, 1.0, 0.0, 0.0, 1.0, 0.0, 0.0, 0.0, 1.0, 0.0, 0.0, 1.0, 0.0, 0.0, 1.0, 0.0, 0.0, 1.0, 0.0, -1.0, 0.0, 0.0, -1.0, 0.0, 0.0, -1.0, 0.0, 0.0, -1.0, 0.0, 0.0, 0.0, 0.0, -1.0, 0.0, 0.0, -1.0, 0.0, 0.0, -1.0, 0.0, 0.0, -1.0, 0.0, 0.0, 1.0, 0.0, 0.0, 1.0, 0.0, 0.0, 1.0, 0.0, 0.0, 1.0, 1.0, 0.0, 0.0, 1.0, 0.0, 0.0, 1.0, 0.0, 0.0, 1.0, 0.0, 0.0, 0.0, 1.0, 0.0, 0.0, 1.0, 0.0, 0.0, 1.0, 0.0, 0.0, 1.0, 0.0, -1.0, 4.051e-05, 0.0, -1.0, 4.051e-05, 0.0, -1.0, 4.051e-05, 0.0, -1.0, 4.051e-05, 0.0, 0.0, 0.0, -1.0, 0.0, 0.0, -1.0, 0.0, 0.0, -1.0, 0.0, 0.0, -1.0, 0.0, 0.0, 1.0, 0.0, 0.0, 1.0, 0.0, 0.0, 1.0, 0.0, 0.0, 1.0, 0.0, 0.0, -1.0, 0.0, 0.0, -1.0, 0.0, 0.0, -1.0, 0.0, 0.0, -1.0, 0.0, 1.0, 4.02e-09, 0.0, 1.0, 4.02e-09, 0.0, 1.0, 4.02e-09, 0.0, 1.0, 4.02e-09, 0.0, 0.0, 1.0, 0.0, 0.0, 1.0, 0.0, 0.0, 1.0, 0.0, 0.0, 1.0, 0.0, -1.0, 4.582e-11, 0.0, -1.0, 4.582e-11, 0.0, -1.0, 4.582e-11, 0.0, -1.0, 4.582e-11, -1.0, 0.0, -1.642e-06, -1.0, 0.0, -1.642e-06, -1.0, 0.0, -1.642e-06, -1.0, 0.0, -1.642e-06, 1.0, 0.0, 2.19e-06, 1.0, 0.0, 2.19e-06, 1.0, 0.0, 2.19e-06, 1.0, 0.0, 2.19e-06, -1.0, 0.0, 0.0, -1.0, 0.0, 0.0, -1.0, 0.0, 0.0, -1.0, 0.0, 0.0, 1.0, 0.0, 3.027e-06, 1.0, 0.0, 3.027e-06, 1.0, 0.0, 3.027e-06, 1.0, 0.0, 3.027e-06, -1.0, 0.0, 0.0, -1.0, 0.0, 0.0, -1.0, 0.0, 0.0, -1.0, 0.0, 0.0, -1.0, 0.0, 0.0, -1.0, 0.0, 0.0, -1.0, 0.0, 0.0, -1.0, 0.0, 0.0, 1.0, 0.0, 0.0, 1.0, 0.0, 0.0, 1.0, 0.0, 0.0, 1.0, 0.0, 0.0, 1.0, 0.0, 0.0, 1.0, 0.0, 0.0, 1.0, 0.0, 0.0, 1.0, 0.0, 0.0, -4.577e-08, 1.0, -2.854e-07, -4.577e-08, 1.0, -2.854e-07, -4.577e-08, 1.0, -2.854e-07, -5.43e-08, 1.0, -1.458e-07, -5.43e-08, 1.0, -1.458e-07, -5.43e-08, 1.0, -1.458e-07, -5.43e-08, 1.0, -1.458e-07, -5.43e-08, 1.0, -1.458e-07, 6.536e-08, 1.0, 0.0, 6.536e-08, 1.0, 0.0, 6.536e-08, 1.0, 0.0, 0.0, 1.0, 0.0, 0.0, 1.0, 0.0, 0.0, 1.0, 0.0, 0.0, 1.0, 0.0, 4.92e-08, 1.0, -2.747e-07, 4.92e-08, 1.0, -2.747e-07, 4.92e-08, 1.0, -2.747e-07, 5.713e-08, 1.0, -2.021e-07, 5.713e-08, 1.0, -2.021e-07, 5.713e-08, 1.0, -2.021e-07, 5.713e-08, 1.0, -2.021e-07, 0.0, 1.0, -2.204e-07, 0.0, 1.0, -2.204e-07, 0.0, 1.0, -2.204e-07, 0.0, 1.0, -2.204e-07, -4.257e-08, 1.0, -2.128e-07, -4.257e-08, 1.0, -2.128e-07, -4.257e-08, 1.0, -2.128e-07, -2.095e-09, 1.0, -1.003e-07, -2.095e-09, 1.0, -1.003e-07, -2.095e-09, 1.0, -1.003e-07, -2.095e-09, 1.0, -1.003e-07, -1.696e-08, 1.0, -1.559e-07, -1.696e-08, 1.0, -1.559e-07, -1.696e-08, 1.0, -1.559e-07, -1.696e-08, 1.0, -1.559e-07, -1.696e-08, 1.0, -1.559e-07, 0.0, 1.0, 0.0, 0.0, 1.0, 0.0, 0.0, 1.0, 0.0, 0.0, 1.0, 0.0, 4.939e-08, 1.0, -2.257e-07, 4.939e-08, 1.0, -2.257e-07, 4.939e-08, 1.0, -2.257e-07, 0.0, 1.0, -1.522e-07, 0.0, 1.0, -1.522e-07, 0.0, 1.0, -1.522e-07, 2.297e-08, 1.0, -1.518e-07, 2.297e-08, 1.0, -1.518e-07, 2.297e-08, 1.0, -1.518e-07, 2.297e-08, 1.0, -1.518e-07, 6.16e-09, 1.0, -1.055e-07, 6.16e-09, 1.0, -1.055e-07, 6.16e-09, 1.0, -1.055e-07, 6.16e-09, 1.0, -1.055e-07, 0.0, 1.0, -2.018e-07, 0.0, 1.0, -2.018e-07, 0.0, 1.0, -2.018e-07, 0.0, 1.0, -2.018e-07])] * 3)])
me_cube__24__001_1 = bpy.data.meshes.new('Cube_(24).001')
me_cube__24__001_1.from_pydata([(46.74, 26.21, -14.45), (46.74, 26.21, 15.8), (46.74, 17.15, 15.8), (46.74, 17.15, -14.45), (-45.52, 17.15, -53.95), (-45.52, 17.15, -15.05), (-45.52, 26.21, -15.05), (-45.52, 26.21, -53.95), (-45.52, 26.21, 15.2), (-45.52, 17.15, 15.2), (46.74, 26.21, -53.95), (46.74, 17.15, -53.95), (46.74, 17.15, 47.63), (46.74, 26.21, 47.63), (-45.52, 26.21, 47.63), (-45.52, 17.15, 47.63), (10.22, 26.21, -9.313), (10.22, 28.87, -9.313), (10.22, 28.87, 8.799), (10.22, 26.21, 8.799), (-9.717, 28.87, -9.313), (-9.717, 28.87, 8.799), (-9.717, 26.21, -9.313), (-9.717, 26.21, 8.799), (18.29, 26.21, -41.86), (18.29, 35.55, -41.86), (18.29, 35.55, -28.92), (18.29, 26.21, -28.92), (-18.26, 35.55, -41.86), (-18.26, 35.55, -28.92), (-18.26, 26.21, -41.86), (-18.26, 26.21, -28.92), (-45.52, 28.87, -15.05), (-34.88, 28.87, -15.05), (-34.88, 26.21, -15.05), (-45.52, 28.87, 15.2), (-34.88, 28.87, 15.2), (-34.88, 26.21, 15.2), (15.37, 26.21, 32.91), (15.37, 28.87, 32.91), (15.37, 28.87, 45.44), (15.37, 26.21, 45.44), (-14.87, 28.87, 32.91), (-14.87, 28.87, 45.44), (-14.87, 26.21, 32.91), (-14.87, 26.21, 45.44), (34.15, 26.21, -14.45), (34.15, 28.87, -14.45), (46.74, 28.87, -14.45), (34.15, 28.87, 15.8), (46.74, 28.87, 15.8), (34.15, 26.21, 15.8), (32.77, 40.5, -28.43), (32.77, 42.48, -28.43), (45.71, 42.48, -28.43), (45.71, 40.5, -28.43), (32.77, 42.48, 27.31), (45.71, 42.48, 27.31), (32.77, 40.5, 27.31), (45.71, 40.5, 27.31), (-46.1, 40.5, -28.43), (-46.1, 42.48, -28.43), (-33.16, 42.48, -28.43), (-33.16, 40.5, -28.43), (-46.1, 42.48, 27.31), (-33.16, 42.48, 27.31), (-46.1, 40.5, 27.31), (-33.16, 40.5, 27.31)], [], [(0, 1, 2, 3), (4, 5, 6, 7), (8, 6, 5, 9), (4, 7, 10, 11), (12, 13, 14, 15), (16, 17, 18, 19), (17, 20, 21, 18), (20, 22, 23, 21), (22, 20, 17, 16), (19, 18, 21, 23), (24, 25, 26, 27), (25, 28, 29, 26), (28, 30, 31, 29), (30, 28, 25, 24), (27, 26, 29, 31), (6, 32, 33, 34), (32, 35, 36, 33), (35, 8, 37, 36), (8, 35, 32, 6), (34, 33, 36, 37), (38, 39, 40, 41), (39, 42, 43, 40), (42, 44, 45, 43), (44, 42, 39, 38), (41, 40, 43, 45), (46, 47, 48, 0), (47, 49, 50, 48), (49, 51, 1, 50), (51, 49, 47, 46), (0, 48, 50, 1), (52, 53, 54, 55), (53, 56, 57, 54), (56, 58, 59, 57), (58, 52, 55, 59), (58, 56, 53, 52), (55, 54, 57, 59), (60, 61, 62, 63), (61, 64, 65, 62), (64, 66, 67, 65), (66, 60, 63, 67), (66, 64, 61, 60), (63, 62, 65, 67), (14, 8, 9, 15), (0, 3, 11, 10), (12, 2, 1, 13), (7, 30, 24, 10), (10, 46, 0), (27, 16, 46), (27, 46, 10, 24), (51, 19, 38), (51, 46, 16, 19), (44, 23, 37), (44, 38, 19, 23), (34, 22, 31), (34, 37, 23, 22), (31, 22, 16, 27), (34, 7, 6), (34, 31, 30, 7), (37, 8, 14), (14, 45, 44, 37), (45, 14, 13, 41), (51, 13, 1), (13, 51, 38, 41)])
me_cube__24__001_1.polygons.foreach_set('use_smooth', [True] * 63)
_k = set([(0, 10), (0, 46), (0, 48), (1, 13), (1, 50), (1, 51), (4, 7), (6, 7), (6, 32), (6, 34), (7, 10), (8, 14), (8, 35), (8, 37), (10, 11), (12, 13), (13, 14), (14, 15), (16, 17), (16, 19), (16, 22), (17, 18), (17, 20), (18, 19), (18, 21), (19, 23), (20, 21), (20, 22), (21, 23), (22, 23), (24, 25), (24, 27), (24, 30), (25, 26), (25, 28), (26, 27), (26, 29), (27, 31), (28, 29), (28, 30), (29, 31), (30, 31), (32, 33), (32, 35), (33, 34), (33, 36), (34, 37), (35, 36), (36, 37), (38, 39), (38, 41), (38, 44), (39, 40), (39, 42), (40, 41), (40, 43), (41, 45), (42, 43), (42, 44), (43, 45), (44, 45), (46, 47), (46, 51), (47, 48), (47, 49), (48, 50), (49, 50), (49, 51), (52, 53), (52, 55), (52, 58), (53, 54), (53, 56), (54, 55), (54, 57), (55, 59), (56, 57), (56, 58), (57, 59), (58, 59), (60, 61), (60, 63), (60, 66), (61, 62), (61, 64), (62, 63), (62, 65), (63, 67), (64, 65), (64, 66), (65, 67), (66, 67)])
me_cube__24__001_1.attributes.new('sharp_edge', 'BOOLEAN', 'EDGE').data.foreach_set('value', [ (min(e.vertices), max(e.vertices)) in _k for e in me_cube__24__001_1.edges])
_uv = me_cube__24__001_1.uv_layers.new(name='UVMap')
_uv.uv.foreach_set('vector', [0.7177, 0.3878, 0.7177, 0.2009, 0.777, 0.2009, 0.777, 0.3878, 0.6155, 0.6321, 0.6155, 0.3916, 0.6748, 0.3916, 0.6748, 0.6321, 0.6748, 0.2046, 0.6748, 0.3916, 0.6155, 0.3916, 0.6155, 0.2046, 0.9117, 0.5744, 0.8525, 0.5744, 0.8525, 0.004066, 0.9117, 0.004066, 0.8443, 0.5744, 0.7851, 0.5744, 0.7851, 0.004066, 0.8443, 0.004066, 0.1425, 0.8387, 0.1599, 0.8387, 0.1599, 0.9507, 0.1425, 0.9507, 0.6098, 0.9586, 0.6098, 0.8354, 0.7283, 0.8354, 0.7283, 0.9586, 0.5853, 0.9473, 0.5679, 0.9473, 0.5679, 0.8354, 0.5853, 0.8354, 0.5598, 0.9586, 0.5424, 0.9586, 0.5424, 0.8354, 0.5598, 0.8354, 0.7699, 0.9586, 0.7525, 0.9586, 0.7525, 0.8354, 0.7699, 0.8354, 0.07328, 0.8387, 0.1344, 0.8387, 0.1344, 0.9187, 0.07328, 0.9187, 0.004066, 0.7459, 0.23, 0.7459, 0.23, 0.8306, 0.004066, 0.8306, 0.004066, 0.8387, 0.06515, 0.8387, 0.06515, 0.9187, 0.004066, 0.9187, 0.8779, 0.6402, 0.939, 0.6402, 0.939, 0.8662, 0.8779, 0.8662, 0.9809, 0.23, 0.9198, 0.23, 0.9198, 0.004066, 0.9809, 0.004066, 0.9719, 0.9401, 0.9545, 0.9401, 0.9545, 0.8743, 0.9719, 0.8743, 0.7699, 0.6402, 0.7699, 0.8272, 0.7003, 0.8272, 0.7003, 0.6402, 0.929, 0.8743, 0.9464, 0.8743, 0.9464, 0.9401, 0.929, 0.9401, 0.6748, 0.2046, 0.6922, 0.2046, 0.6922, 0.3916, 0.6748, 0.3916, 0.5424, 0.6402, 0.5598, 0.6402, 0.5598, 0.8272, 0.5424, 0.8272, 0.8779, 0.8743, 0.8953, 0.8743, 0.8953, 0.9518, 0.8779, 0.9518, 0.2382, 0.9329, 0.2382, 0.7459, 0.3202, 0.7459, 0.3202, 0.9329, 0.9208, 0.9518, 0.9034, 0.9518, 0.9034, 0.8743, 0.9208, 0.8743, 0.3457, 0.9329, 0.3283, 0.9329, 0.3283, 0.7459, 0.3457, 0.7459, 0.9645, 0.8272, 0.9471, 0.8272, 0.9471, 0.6402, 0.9645, 0.6402, 0.211, 0.9166, 0.1936, 0.9166, 0.1936, 0.8387, 0.211, 0.8387, 0.6098, 0.8272, 0.6098, 0.6402, 0.6922, 0.6402, 0.6922, 0.8272, 0.1855, 0.9166, 0.168, 0.9166, 0.168, 0.8387, 0.1855, 0.8387, 0.5853, 0.8272, 0.5679, 0.8272, 0.5679, 0.6402, 0.5853, 0.6402, 0.7177, 0.3878, 0.7003, 0.3878, 0.7003, 0.2009, 0.7177, 0.2009, 0.9856, 0.8084, 0.9726, 0.8084, 0.9726, 0.7284, 0.9856, 0.7284, 0.3487, 0.7249, 0.004066, 0.7249, 0.004067, 0.6402, 0.3487, 0.6402, 0.9856, 0.7203, 0.9726, 0.7203, 0.9726, 0.6402, 0.9856, 0.6402, 0.4415, 0.6402, 0.4415, 0.9849, 0.3568, 0.9849, 0.3568, 0.6402, 0.004066, 0.7378, 0.004066, 0.7249, 0.3487, 0.7249, 0.3487, 0.7378, 0.962, 0.2382, 0.9749, 0.2382, 0.9749, 0.5828, 0.962, 0.5828, 0.993, 0.9543, 0.98, 0.9543, 0.98, 0.8743, 0.993, 0.8743, 0.5343, 0.6402, 0.5343, 0.9849, 0.4496, 0.9849, 0.4496, 0.6402, 0.9959, 0.3182, 0.983, 0.3182, 0.983, 0.2382, 0.9959, 0.2382, 0.7851, 0.9849, 0.7851, 0.6402, 0.8697, 0.6402, 0.8697, 0.9849, 0.9328, 0.5828, 0.9198, 0.5828, 0.9198, 0.2382, 0.9328, 0.2382, 0.9538, 0.5828, 0.9409, 0.5828, 0.9409, 0.2382, 0.9538, 0.2382, 0.6748, 0.004066, 0.6748, 0.2046, 0.6155, 0.2046, 0.6155, 0.004067, 0.7177, 0.3878, 0.777, 0.3878, 0.777, 0.6321, 0.7177, 0.6321, 0.777, 0.004066, 0.777, 0.2009, 0.7177, 0.2009, 0.7177, 0.004066, 0.6074, 0.004066, 0.4291, 0.0788, 0.1901, 0.07881, 0.004066, 0.004066, 0.004066, 0.004066, 0.08644, 0.2483, 0.004066, 0.2483, 0.1901, 0.1588, 0.2429, 0.2801, 0.08644, 0.2483, 0.1901, 0.1588, 0.08644, 0.2483, 0.004066, 0.004066, 0.1901, 0.07881, 0.08644, 0.4353, 0.2429, 0.392, 0.2092, 0.5411, 0.08644, 0.4353, 0.08644, 0.2483, 0.2429, 0.2801, 0.2429, 0.392, 0.407, 0.5411, 0.3733, 0.392, 0.5378, 0.4316, 0.407, 0.5411, 0.2092, 0.5411, 0.2429, 0.392, 0.3733, 0.392, 0.5378, 0.2446, 0.3733, 0.2801, 0.4291, 0.1588, 0.5378, 0.2446, 0.5378, 0.4316, 0.3733, 0.392, 0.3733, 0.2801, 0.4291, 0.1588, 0.3733, 0.2801, 0.2429, 0.2801, 0.1901, 0.1588, 0.5378, 0.2446, 0.6074, 0.004066, 0.6074, 0.2446, 0.5378, 0.2446, 0.4291, 0.1588, 0.4291, 0.0788, 0.6074, 0.004066, 0.5378, 0.4316, 0.6074, 0.4316, 0.6074, 0.6321, 0.6074, 0.6321, 0.407, 0.6186, 0.407, 0.5411, 0.5378, 0.4316, 0.407, 0.6186, 0.6074, 0.6321, 0.004066, 0.6321, 0.2092, 0.6186, 0.08644, 0.4353, 0.004066, 0.6321, 0.004067, 0.4353, 0.004066, 0.6321, 0.08644, 0.4353, 0.2092, 0.5411, 0.2092, 0.6186])
me_cube__24__001_1.materials.append(mat_debug_darkgrey_1_002)
me_cube__24__001_1.use_remesh_preserve_volume = False
me_cube__24__001_1.use_remesh_preserve_attributes = False
me_cube__24__001_1.use_mirror_vertex_groups = False
me_cube__24__001_1.update()
me_cube__24__001_1.normals_split_custom_set([tuple(v) for v in zip(*[iter([1.0, -3.208e-07, 2.018e-06, 1.0, -3.208e-07, 1.059e-06, 1.0, 0.0, 7.536e-08, 1.0, 0.0, 1.514e-06, -1.0, 0.0, 0.0, -1.0, 0.0, 0.0, -1.0, 1.397e-05, 0.0, -1.0, 0.0, 0.0, -1.0, 1.397e-05, 0.0, -1.0, 1.397e-05, 0.0, -1.0, 0.0, 0.0, -1.0, 0.0, 0.0, 0.0, 0.0, -1.0, 0.0, 0.0, -1.0, 0.0, 0.0, -1.0, 0.0, 0.0, -1.0, 0.0, 0.0, 1.0, 0.0, 0.0, 1.0, 0.0, 0.0, 1.0, 0.0, 0.0, 1.0, 1.0, -1.144e-07, 0.0, 1.0, -1.144e-07, 0.0, 1.0, -1.144e-07, 0.0, 1.0, -1.144e-07, 0.0, 0.0, 1.0, 1.691e-07, 0.0, 1.0, 1.691e-07, 0.0, 1.0, 1.691e-07, 0.0, 1.0, 1.691e-07, -1.0, 4.007e-05, 0.0, -1.0, 4.007e-05, 0.0, -1.0, 4.007e-05, 0.0, -1.0, 4.007e-05, 0.0, 0.0, 3.583e-07, -1.0, 0.0, 3.583e-07, -1.0, 0.0, 3.583e-07, -1.0, 0.0, 3.583e-07, -1.0, 0.0, -3.583e-07, 1.0, 0.0, -3.583e-07, 1.0, 0.0, -3.583e-07, 1.0, 0.0, -3.583e-07, 1.0, 1.0, -9.007e-08, 0.0, 1.0, -9.007e-08, 0.0, 1.0, -9.007e-08, 0.0, 1.0, -9.007e-08, 0.0, -4.922e-13, 1.0, 2.581e-07, -4.922e-13, 1.0, 2.581e-07, -4.922e-13, 1.0, 2.581e-07, -4.922e-13, 1.0, 2.581e-07, -1.0, -9.061e-08, 0.0, -1.0, -9.061e-08, 0.0, -1.0, -9.061e-08, 0.0, -1.0, -9.061e-08, 0.0, 3.308e-06, 4.084e-07, -1.0, 3.308e-06, 4.084e-07, -1.0, 3.308e-06, 4.084e-07, -1.0, 3.308e-06, 4.084e-07, -1.0, 0.0, -2.042e-07, 1.0, 0.0, -2.042e-07, 1.0, 0.0, -2.042e-07, 1.0, 0.0, -2.042e-07, 1.0, 0.0, 3.583e-07, -1.0, 0.0, 3.583e-07, -1.0, 0.0, 3.583e-07, -1.0, 0.0, 3.583e-07, -1.0, 0.0, 1.0, 9.486e-08, 0.0, 1.0, 9.486e-08, 0.0, 1.0, 9.486e-08, 0.0, 1.0, 9.486e-08, 0.0, -3.583e-07, 1.0, 0.0, -3.583e-07, 1.0, 0.0, -3.583e-07, 1.0, 0.0, -3.583e-07, 1.0, -1.0, 1.397e-05, 0.0, -1.0, 4.191e-05, 0.0, -1.0, 4.191e-05, 0.0, -1.0, 1.397e-05, 0.0, 1.0, -4.287e-05, 0.0, 1.0, -4.287e-05, 0.0, 1.0, -4.287e-05, 0.0, 1.0, -4.287e-05, 0.0, 1.0, 0.0, 0.0, 1.0, 0.0, 0.0, 1.0, 0.0, 0.0, 1.0, 0.0, 0.0, 0.0, 1.0, 1.61e-07, 0.0, 1.0, 1.61e-07, 0.0, 1.0, 1.61e-07, 0.0, 1.0, 1.61e-07, -1.0, 0.0, 0.0, -1.0, 0.0, 0.0, -1.0, 0.0, 0.0, -1.0, 0.0, 0.0, 0.0, 0.0, -1.0, 0.0, 0.0, -1.0, 0.0, 0.0, -1.0, 0.0, 0.0, -1.0, 0.0, 0.0, 1.0, 0.0, 0.0, 1.0, 0.0, 0.0, 1.0, 0.0, 0.0, 1.0, 0.0, 3.583e-07, -1.0, 0.0, 3.583e-07, -1.0, 0.0, 3.583e-07, -1.0, 0.0, 3.583e-07, -1.0, 0.0, 1.0, 1.916e-07, 0.0, 1.0, 1.916e-07, 0.0, 1.0, 1.916e-07, 0.0, 1.0, 1.916e-07, 0.0, -3.583e-07, 1.0, 0.0, -3.583e-07, 1.0, 0.0, -3.583e-07, 1.0, 0.0, -3.583e-07, 1.0, -1.0, 1.921e-06, -3.027e-06, -1.0, 1.921e-06, -3.027e-06, -1.0, 1.921e-06, -3.027e-06, -1.0, 1.921e-06, -3.027e-06, 1.0, -3.208e-07, 2.018e-06, 1.0, -9.625e-07, 3.027e-06, 1.0, -9.625e-07, 3.027e-06, 1.0, -3.208e-07, 1.059e-06, 0.0, 9.653e-07, -1.0, 0.0, 9.653e-07, -1.0, 0.0, 9.653e-07, -1.0, 0.0, 9.653e-07, -1.0, 0.0, 1.0, 1.732e-07, 0.0, 1.0, 1.732e-07, 0.0, 1.0, 1.732e-07, 0.0, 1.0, 1.732e-07, 0.0, -9.653e-07, 1.0, 0.0, -9.653e-07, 1.0, 0.0, -9.653e-07, 1.0, 0.0, -9.653e-07, 1.0, 0.0, -1.0, -1.692e-07, 0.0, -1.0, -1.692e-07, 0.0, -1.0, -1.692e-07, 0.0, -1.0, -1.692e-07, -1.0, -5.409e-07, -1.642e-06, -1.0, -5.409e-07, -1.642e-06, -1.0, -5.409e-07, -1.642e-06, -1.0, -5.409e-07, -1.642e-06, 1.0, 7.915e-07, 2.19e-06, 1.0, 7.915e-07, 2.19e-06, 1.0, 7.915e-07, 2.19e-06, 1.0, 7.915e-07, 2.19e-06, 0.0, 9.653e-07, -1.0, 0.0, 9.653e-07, -1.0, 0.0, 9.653e-07, -1.0, 0.0, 9.653e-07, -1.0, 0.0, 1.0, 8.46e-08, 0.0, 1.0, 8.46e-08, 0.0, 1.0, 8.46e-08, 0.0, 1.0, 8.46e-08, 0.0, -9.653e-07, 1.0, 0.0, -9.653e-07, 1.0, 0.0, -9.653e-07, 1.0, 0.0, -9.653e-07, 1.0, 0.0, -1.0, -8.46e-08, 0.0, -1.0, -8.46e-08, 0.0, -1.0, -8.46e-08, 0.0, -1.0, -8.46e-08, -1.0, -7.983e-07, 0.0, -1.0, -7.983e-07, 0.0, -1.0, -7.983e-07, 0.0, -1.0, -7.983e-07, 0.0, 1.0, 5.34e-07, 0.0, 1.0, 5.34e-07, 0.0, 1.0, 5.34e-07, 0.0, 1.0, 5.34e-07, 0.0, -1.0, 0.0, 0.0, -1.0, 1.397e-05, 0.0, -1.0, 0.0, 0.0, -1.0, 0.0, 0.0, 1.0, -3.208e-07, 2.018e-06, 1.0, 0.0, 1.514e-06, 1.0, 0.0, 0.0, 1.0, 0.0, 0.0, 1.0, 0.0, -2.876e-06, 1.0, 0.0, 7.536e-08, 1.0, -3.208e-07, 1.059e-06, 1.0, 0.0, -2.876e-06, 2.517e-07, 1.0, 6.077e-07, 1.881e-07, 1.0, 1.041e-06, -1.86e-07, 1.0, 1.044e-06, -2.434e-07, 1.0, 6.07e-07, -2.434e-07, 1.0, 6.07e-07, -1.121e-07, 1.0, 1.487e-07, 0.0, 1.0, 3.679e-07, -2.238e-07, 1.0, 6.032e-08, -4.705e-09, 1.0, -6.881e-08, -1.121e-07, 1.0, 1.487e-07, -2.238e-07, 1.0, 6.032e-08, -1.121e-07, 1.0, 1.487e-07, -2.434e-07, 1.0, 6.07e-07, -1.86e-07, 1.0, 1.044e-06, 0.0, 1.0, 2.328e-08, 0.0, 1.0, 1.288e-08, 0.0, 1.0, -1.231e-08, 0.0, 1.0, 2.328e-08, -1.121e-07, 1.0, 1.487e-07, -4.705e-09, 1.0, -6.881e-08, 0.0, 1.0, 1.288e-08, 0.0, 1.0, 0.0, 0.0, 1.0, 0.0, 0.0, 1.0, 0.0, 0.0, 1.0, 0.0, 0.0, 1.0, -1.231e-08, 0.0, 1.0, 1.288e-08, 0.0, 1.0, 0.0, 1.129e-07, 1.0, 1.198e-07, 4.887e-09, 1.0, -8.315e-08, 2.212e-07, 1.0, 4.293e-08, 1.129e-07, 1.0, 1.198e-07, 0.0, 1.0, 0.0, 0.0, 1.0, 0.0, 4.887e-09, 1.0, -8.315e-08, 2.212e-07, 1.0, 4.293e-08, 4.887e-09, 1.0, -8.315e-08, -4.705e-09, 1.0, -6.881e-08, -2.238e-07, 1.0, 6.032e-08, 1.129e-07, 1.0, 1.198e-07, 2.517e-07, 1.0, 6.077e-07, 0.0, 1.0, 2.95e-07, 1.129e-07, 1.0, 1.198e-07, 2.212e-07, 1.0, 4.293e-08, 1.881e-07, 1.0, 1.041e-06, 2.517e-07, 1.0, 6.077e-07, 0.0, 1.0, 0.0, 0.0, 1.0, 0.0, 0.0, 1.0, 0.0, 0.0, 1.0, 0.0, 0.0, 1.0, 0.0, 0.0, 1.0, 0.0, 0.0, 1.0, 0.0, 0.0, 1.0, 0.0, 0.0, 1.0, 0.0, 0.0, 1.0, -1.35e-08, 0.0, 1.0, -1.761e-08, 0.0, 1.0, 2.328e-08, 0.0, 1.0, -1.35e-08, 0.0, 1.0, 9.472e-08, 0.0, 1.0, -1.35e-08, 0.0, 1.0, 2.328e-08, 0.0, 1.0, -1.231e-08, 0.0, 1.0, -1.761e-08])] * 3)])
me_test_map_001 = bpy.data.meshes.new('Test Map 001')
me_test_map_001.from_pydata([(46.74, 17.15, -14.45), (46.74, 26.21, -14.45), (46.74, 26.21, 15.8), (46.74, 17.15, 15.8), (-45.52, 26.21, -53.95), (-45.52, 17.15, -53.95), (-45.52, 17.15, -15.05), (-45.52, 26.21, -15.05), (-45.52, 17.15, 15.2), (-45.52, 26.21, 15.2), (46.74, 17.15, -53.95), (46.74, 26.21, -53.95), (-45.52, 17.15, 47.63), (46.74, 17.15, 47.63), (46.74, 26.21, 47.63), (-45.52, 26.21, 47.63), (10.22, 26.21, 8.799), (10.22, 26.21, -9.313), (10.22, 28.87, -9.313), (10.22, 28.87, 8.799), (-9.717, 28.87, -9.313), (-9.717, 28.87, 8.799), (-9.717, 26.21, -9.313), (-9.717, 26.21, 8.799), (18.29, 26.21, -28.92), (18.29, 26.21, -41.86), (18.29, 35.55, -41.86), (18.29, 35.55, -28.92), (-18.26, 35.55, -41.86), (-18.26, 35.55, -28.92), (-18.26, 26.21, -41.86), (-18.26, 26.21, -28.92), (-34.88, 26.21, -15.05), (-45.52, 28.87, -15.05), (-34.88, 28.87, -15.05), (-45.52, 28.87, 15.2), (-34.88, 28.87, 15.2), (-34.88, 26.21, 15.2), (15.37, 26.21, 45.44), (15.37, 26.21, 32.91), (15.37, 28.87, 32.91), (15.37, 28.87, 45.44), (-14.87, 28.87, 32.91), (-14.87, 28.87, 45.44), (-14.87, 26.21, 32.91), (-14.87, 26.21, 45.44), (34.15, 26.21, -14.45), (34.15, 28.87, -14.45), (46.74, 28.87, -14.45), (34.15, 28.87, 15.8), (46.74, 28.87, 15.8), (34.15, 26.21, 15.8), (45.71, 40.5, -28.43), (32.77, 40.5, -28.43), (32.77, 42.48, -28.43), (45.71, 42.48, -28.43), (32.77, 42.48, 27.31), (45.71, 42.48, 27.31), (32.77, 40.5, 27.31), (45.71, 40.5, 27.31), (-33.16, 40.5, -28.43), (-46.1, 40.5, -28.43), (-46.1, 42.48, -28.43), (-33.16, 42.48, -28.43), (-46.1, 42.48, 27.31), (-33.16, 42.48, 27.31), (-46.1, 40.5, 27.31), (-33.16, 40.5, 27.31)], [], [(0, 1, 2), (2, 3, 0), (4, 5, 6), (6, 7, 4), (8, 9, 7), (7, 6, 8), (10, 5, 4), (4, 11, 10), (12, 13, 14), (14, 15, 12), (16, 17, 18), (18, 19, 16), (19, 18, 20), (20, 21, 19), (21, 20, 22), (22, 23, 21), (17, 22, 20), (20, 18, 17), (23, 16, 19), (19, 21, 23), (24, 25, 26), (26, 27, 24), (27, 26, 28), (28, 29, 27), (29, 28, 30), (30, 31, 29), (25, 30, 28), (28, 26, 25), (31, 24, 27), (27, 29, 31), (32, 7, 33), (33, 34, 32), (34, 33, 35), (35, 36, 34), (36, 35, 9), (9, 37, 36), (7, 9, 35), (35, 33, 7), (37, 32, 34), (34, 36, 37), (38, 39, 40), (40, 41, 38), (41, 40, 42), (42, 43, 41), (43, 42, 44), (44, 45, 43), (39, 44, 42), (42, 40, 39), (45, 38, 41), (41, 43, 45), (1, 46, 47), (47, 48, 1), (48, 47, 49), (49, 50, 48), (50, 49, 51), (51, 2, 50), (46, 51, 49), (49, 47, 46), (2, 1, 48), (48, 50, 2), (52, 53, 54), (54, 55, 52), (55, 54, 56), (56, 57, 55), (57, 56, 58), (58, 59, 57), (59, 58, 53), (53, 52, 59), (53, 58, 56), (56, 54, 53), (59, 52, 55), (55, 57, 59), (60, 61, 62), (62, 63, 60), (63, 62, 64), (64, 65, 63), (65, 64, 66), (66, 67, 65), (67, 66, 61), (61, 60, 67), (61, 66, 64), (64, 62, 61), (67, 60, 63), (63, 65, 67), (12, 15, 9), (9, 8, 12), (11, 1, 0), (0, 10, 11), (14, 13, 3), (3, 2, 14), (11, 4, 30), (30, 25, 11), (11, 46, 1), (24, 17, 46), (25, 24, 46), (46, 11, 25), (51, 16, 39), (16, 51, 46), (46, 17, 16), (44, 23, 37), (23, 44, 39), (39, 16, 23), (32, 22, 31), (22, 32, 37), (37, 23, 22), (24, 31, 22), (22, 17, 24), (32, 4, 7), (4, 32, 31), (31, 30, 4), (37, 9, 15), (37, 15, 45), (45, 44, 37), (38, 45, 15), (15, 14, 38), (51, 14, 2), (38, 14, 51), (51, 39, 38)])
me_test_map_001.polygons.foreach_set('use_smooth', [True] * 118)
_k = set([(1, 11), (1, 46), (1, 48), (2, 14), (2, 50), (2, 51), (4, 5), (4, 7), (4, 11), (7, 32), (7, 33), (9, 12), (9, 15), (9, 35), (9, 37), (10, 11), (12, 15), (13, 14), (14, 15), (16, 17), (16, 19), (16, 23), (17, 18), (17, 22), (18, 19), (18, 20), (19, 21), (20, 21), (20, 22), (21, 23), (22, 23), (24, 25), (24, 27), (24, 31), (25, 26), (25, 30), (26, 27), (26, 28), (27, 29), (28, 29), (28, 30), (29, 31), (30, 31), (32, 34), (32, 37), (33, 34), (33, 35), (34, 36), (35, 36), (36, 37), (38, 39), (38, 41), (38, 45), (39, 40), (39, 44), (40, 41), (40, 42), (41, 43), (42, 43), (42, 44), (43, 45), (44, 45), (46, 47), (46, 51), (47, 48), (47, 49), (48, 50), (49, 50), (49, 51), (52, 53), (52, 55), (52, 59), (53, 54), (53, 58), (54, 55), (54, 56), (55, 57), (56, 57), (56, 58), (57, 59), (58, 59), (60, 61), (60, 63), (60, 67), (61, 62), (61, 66), (62, 63), (62, 64), (63, 65), (64, 65), (64, 66), (65, 67), (66, 67)])
me_test_map_001.attributes.new('sharp_edge', 'BOOLEAN', 'EDGE').data.foreach_set('value', [ (min(e.vertices), max(e.vertices)) in _k for e in me_test_map_001.edges])
_uv = me_test_map_001.uv_layers.new(name='UVMap')
_uv.uv.foreach_set('vector', [0.777, 0.3878, 0.7177, 0.3878, 0.7177, 0.2009, 0.7177, 0.2009, 0.777, 0.2009, 0.777, 0.3878, 0.6748, 0.6321, 0.6155, 0.6321, 0.6155, 0.3916, 0.6155, 0.3916, 0.6748, 0.3916, 0.6748, 0.6321, 0.6155, 0.2046, 0.6748, 0.2046, 0.6748, 0.3916, 0.6748, 0.3916, 0.6155, 0.3916, 0.6155, 0.2046, 0.9117, 0.004066, 0.9117, 0.5744, 0.8525, 0.5744, 0.8525, 0.5744, 0.8525, 0.004066, 0.9117, 0.004066, 0.8443, 0.004066, 0.8443, 0.5744, 0.7851, 0.5744, 0.7851, 0.5744, 0.7851, 0.004066, 0.8443, 0.004066, 0.1425, 0.9507, 0.1425, 0.8387, 0.1599, 0.8387, 0.1599, 0.8387, 0.1599, 0.9507, 0.1425, 0.9507, 0.7283, 0.9586, 0.6098, 0.9586, 0.6098, 0.8354, 0.6098, 0.8354, 0.7283, 0.8354, 0.7283, 0.9586, 0.5853, 0.8354, 0.5853, 0.9473, 0.5679, 0.9473, 0.5679, 0.9473, 0.5679, 0.8354, 0.5853, 0.8354, 0.5598, 0.8354, 0.5598, 0.9586, 0.5424, 0.9586, 0.5424, 0.9586, 0.5424, 0.8354, 0.5598, 0.8354, 0.7699, 0.8354, 0.7699, 0.9586, 0.7525, 0.9586, 0.7525, 0.9586, 0.7525, 0.8354, 0.7699, 0.8354, 0.07328, 0.9187, 0.07328, 0.8387, 0.1344, 0.8387, 0.1344, 0.8387, 0.1344, 0.9187, 0.07328, 0.9187, 0.004066, 0.8306, 0.004066, 0.7459, 0.23, 0.7459, 0.23, 0.7459, 0.23, 0.8306, 0.004066, 0.8306, 0.004066, 0.9187, 0.004066, 0.8387, 0.06515, 0.8387, 0.06515, 0.8387, 0.06515, 0.9187, 0.004066, 0.9187, 0.8779, 0.8662, 0.8779, 0.6402, 0.939, 0.6402, 0.939, 0.6402, 0.939, 0.8662, 0.8779, 0.8662, 0.9809, 0.004066, 0.9809, 0.23, 0.9198, 0.23, 0.9198, 0.23, 0.9198, 0.004066, 0.9809, 0.004066, 0.9719, 0.8743, 0.9719, 0.9401, 0.9545, 0.9401, 0.9545, 0.9401, 0.9545, 0.8743, 0.9719, 0.8743, 0.7003, 0.6402, 0.7699, 0.6402, 0.7699, 0.8272, 0.7699, 0.8272, 0.7003, 0.8272, 0.7003, 0.6402, 0.929, 0.9401, 0.929, 0.8743, 0.9464, 0.8743, 0.9464, 0.8743, 0.9464, 0.9401, 0.929, 0.9401, 0.6748, 0.3916, 0.6748, 0.2046, 0.6922, 0.2046, 0.6922, 0.2046, 0.6922, 0.3916, 0.6748, 0.3916, 0.5424, 0.8272, 0.5424, 0.6402, 0.5598, 0.6402, 0.5598, 0.6402, 0.5598, 0.8272, 0.5424, 0.8272, 0.8779, 0.9518, 0.8779, 0.8743, 0.8953, 0.8743, 0.8953, 0.8743, 0.8953, 0.9518, 0.8779, 0.9518, 0.3202, 0.9329, 0.2382, 0.9329, 0.2382, 0.7459, 0.2382, 0.7459, 0.3202, 0.7459, 0.3202, 0.9329, 0.9208, 0.8743, 0.9208, 0.9518, 0.9034, 0.9518, 0.9034, 0.9518, 0.9034, 0.8743, 0.9208, 0.8743, 0.3457, 0.7459, 0.3457, 0.9329, 0.3283, 0.9329, 0.3283, 0.9329, 0.3283, 0.7459, 0.3457, 0.7459, 0.9645, 0.6402, 0.9645, 0.8272, 0.9471, 0.8272, 0.9471, 0.8272, 0.9471, 0.6402, 0.9645, 0.6402, 0.211, 0.8387, 0.211, 0.9166, 0.1936, 0.9166, 0.1936, 0.9166, 0.1936, 0.8387, 0.211, 0.8387, 0.6922, 0.8272, 0.6098, 0.8272, 0.6098, 0.6402, 0.6098, 0.6402, 0.6922, 0.6402, 0.6922, 0.8272, 0.1855, 0.8387, 0.1855, 0.9166, 0.168, 0.9166, 0.168, 0.9166, 0.168, 0.8387, 0.1855, 0.8387, 0.5853, 0.6402, 0.5853, 0.8272, 0.5679, 0.8272, 0.5679, 0.8272, 0.5679, 0.6402, 0.5853, 0.6402, 0.7177, 0.2009, 0.7177, 0.3878, 0.7003, 0.3878, 0.7003, 0.3878, 0.7003, 0.2009, 0.7177, 0.2009, 0.9856, 0.7284, 0.9856, 0.8084, 0.9726, 0.8084, 0.9726, 0.8084, 0.9726, 0.7284, 0.9856, 0.7284, 0.3487, 0.6402, 0.3487, 0.7249, 0.004066, 0.7249, 0.004066, 0.7249, 0.004067, 0.6402, 0.3487, 0.6402, 0.9856, 0.6402, 0.9856, 0.7203, 0.9726, 0.7203, 0.9726, 0.7203, 0.9726, 0.6402, 0.9856, 0.6402, 0.3568, 0.6402, 0.4415, 0.6402, 0.4415, 0.9849, 0.4415, 0.9849, 0.3568, 0.9849, 0.3568, 0.6402, 0.3487, 0.7378, 0.004066, 0.7378, 0.004066, 0.7249, 0.004066, 0.7249, 0.3487, 0.7249, 0.3487, 0.7378, 0.962, 0.5828, 0.962, 0.2382, 0.9749, 0.2382, 0.9749, 0.2382, 0.9749, 0.5828, 0.962, 0.5828, 0.993, 0.8743, 0.993, 0.9543, 0.98, 0.9543, 0.98, 0.9543, 0.98, 0.8743, 0.993, 0.8743, 0.4496, 0.6402, 0.5343, 0.6402, 0.5343, 0.9849, 0.5343, 0.9849, 0.4496, 0.9849, 0.4496, 0.6402, 0.9959, 0.2382, 0.9959, 0.3182, 0.983, 0.3182, 0.983, 0.3182, 0.983, 0.2382, 0.9959, 0.2382, 0.8697, 0.9849, 0.7851, 0.9849, 0.7851, 0.6402, 0.7851, 0.6402, 0.8697, 0.6402, 0.8697, 0.9849, 0.9328, 0.2382, 0.9328, 0.5828, 0.9198, 0.5828, 0.9198, 0.5828, 0.9198, 0.2382, 0.9328, 0.2382, 0.9538, 0.2382, 0.9538, 0.5828, 0.9409, 0.5828, 0.9409, 0.5828, 0.9409, 0.2382, 0.9538, 0.2382, 0.6155, 0.004067, 0.6748, 0.004066, 0.6748, 0.2046, 0.6748, 0.2046, 0.6155, 0.2046, 0.6155, 0.004067, 0.7177, 0.6321, 0.7177, 0.3878, 0.777, 0.3878, 0.777, 0.3878, 0.777, 0.6321, 0.7177, 0.6321, 0.7177, 0.004066, 0.777, 0.004066, 0.777, 0.2009, 0.777, 0.2009, 0.7177, 0.2009, 0.7177, 0.004066, 0.004066, 0.004066, 0.6074, 0.004066, 0.4291, 0.0788, 0.4291, 0.0788, 0.1901, 0.07881, 0.004066, 0.004066, 0.004066, 0.004066, 0.08644, 0.2483, 0.004066, 0.2483, 0.1901, 0.1588, 0.2429, 0.2801, 0.08644, 0.2483, 0.1901, 0.07881, 0.1901, 0.1588, 0.08644, 0.2483, 0.08644, 0.2483, 0.004066, 0.004066, 0.1901, 0.07881, 0.08644, 0.4353, 0.2429, 0.392, 0.2092, 0.5411, 0.2429, 0.392, 0.08644, 0.4353, 0.08644, 0.2483, 0.08644, 0.2483, 0.2429, 0.2801, 0.2429, 0.392, 0.407, 0.5411, 0.3733, 0.392, 0.5378, 0.4316, 0.3733, 0.392, 0.407, 0.5411, 0.2092, 0.5411, 0.2092, 0.5411, 0.2429, 0.392, 0.3733, 0.392, 0.5378, 0.2446, 0.3733, 0.2801, 0.4291, 0.1588, 0.3733, 0.2801, 0.5378, 0.2446, 0.5378, 0.4316, 0.5378, 0.4316, 0.3733, 0.392, 0.3733, 0.2801, 0.1901, 0.1588, 0.4291, 0.1588, 0.3733, 0.2801, 0.3733, 0.2801, 0.2429, 0.2801, 0.1901, 0.1588, 0.5378, 0.2446, 0.6074, 0.004066, 0.6074, 0.2446, 0.6074, 0.004066, 0.5378, 0.2446, 0.4291, 0.1588, 0.4291, 0.1588, 0.4291, 0.0788, 0.6074, 0.004066, 0.5378, 0.4316, 0.6074, 0.4316, 0.6074, 0.6321, 0.5378, 0.4316, 0.6074, 0.6321, 0.407, 0.6186, 0.407, 0.6186, 0.407, 0.5411, 0.5378, 0.4316, 0.2092, 0.6186, 0.407, 0.6186, 0.6074, 0.6321, 0.6074, 0.6321, 0.004066, 0.6321, 0.2092, 0.6186, 0.08644, 0.4353, 0.004066, 0.6321, 0.004067, 0.4353, 0.2092, 0.6186, 0.004066, 0.6321, 0.08644, 0.4353, 0.08644, 0.4353, 0.2092, 0.5411, 0.2092, 0.6186])
me_test_map_001.materials.append(mat_debug_darkgrey_1_003)
me_test_map_001.use_remesh_preserve_volume = False
me_test_map_001.use_remesh_preserve_attributes = False
me_test_map_001.use_mirror_vertex_groups = False
me_test_map_001.update()
me_test_map_001.normals_split_custom_set([tuple(v) for v in zip(*[iter([1.0, 1.146e-07, 1.513e-06, 1.0, 7.164e-07, 2.018e-06, 1.0, -9.735e-07, 1.02e-06, 1.0, -9.735e-07, 1.02e-06, 1.0, 0.0, 7.543e-08, 1.0, 1.146e-07, 1.513e-06, -1.0, 0.0, 0.0, -1.0, 0.0, 0.0, -1.0, 0.0, 0.0, -1.0, 0.0, 0.0, -1.0, 1.409e-05, 0.0, -1.0, 0.0, 0.0, -1.0, 0.0, 0.0, -1.0, 1.395e-05, 0.0, -1.0, 1.409e-05, 0.0, -1.0, 1.409e-05, 0.0, -1.0, 0.0, 0.0, -1.0, 0.0, 0.0, 0.0, 0.0, -1.0, 0.0, 0.0, -1.0, 0.0, 0.0, -1.0, 0.0, 0.0, -1.0, 0.0, 0.0, -1.0, 0.0, 0.0, -1.0, 0.0, 0.0, 1.0, 0.0, 0.0, 1.0, 0.0, 0.0, 1.0, 0.0, 0.0, 1.0, 0.0, 0.0, 1.0, 0.0, 0.0, 1.0, 1.0, -3.35e-07, 0.0, 1.0, 8.618e-07, 0.0, 1.0, 7.392e-07, 0.0, 1.0, 7.392e-07, 0.0, 1.0, -4.576e-07, 0.0, 1.0, -3.35e-07, 0.0, 0.0, 1.0, 1.794e-07, 0.0, 1.0, 3.381e-07, 0.0, 1.0, 1.587e-07, 0.0, 1.0, 1.587e-07, 0.0, 1.0, 0.0, 0.0, 1.0, 1.794e-07, -1.0, 4.06e-05, 0.0, -1.0, 4.013e-05, 0.0, -1.0, 4.017e-05, 0.0, -1.0, 4.017e-05, 0.0, -1.0, 4.065e-05, 0.0, -1.0, 4.06e-05, 0.0, 0.0, 3.583e-07, -1.0, 0.0, 3.583e-07, -1.0, 0.0, 3.583e-07, -1.0, 0.0, 3.583e-07, -1.0, 0.0, 3.583e-07, -1.0, 0.0, 3.583e-07, -1.0, 0.0, -7.165e-07, 1.0, 0.0, -7.165e-07, 1.0, 0.0, -7.165e-07, 1.0, 0.0, -7.165e-07, 1.0, 0.0, -7.165e-07, 1.0, 0.0, -7.165e-07, 1.0, 1.0, 8.704e-08, 0.0, 1.0, 0.0, 0.0, 1.0, 5.754e-08, 0.0, 1.0, 5.754e-08, 0.0, 1.0, 1.446e-07, 0.0, 1.0, 8.704e-08, 0.0, -7.711e-13, 1.0, 1.118e-07, -9.844e-13, 1.0, 0.0, -2.133e-13, 1.0, 4.043e-07, -2.133e-13, 1.0, 4.043e-07, 0.0, 1.0, 5.161e-07, -7.711e-13, 1.0, 1.118e-07, -1.0, -2.244e-08, 0.0, -1.0, 1.1e-07, 0.0, -1.0, 2.244e-08, 0.0, -1.0, 2.244e-08, 0.0, -1.0, -1.1e-07, 0.0, -1.0, -2.244e-08, 0.0, 3.247e-06, 6.505e-08, -1.0, 3.397e-06, 4.084e-07, -1.0, 3.369e-06, 3.434e-07, -1.0, 3.369e-06, 3.434e-07, -1.0, 3.218e-06, 0.0, -1.0, 3.247e-06, 6.505e-08, -1.0, 0.0, -4.084e-07, 1.0, 0.0, -4.084e-07, 1.0, 0.0, -4.084e-07, 1.0, 0.0, -4.084e-07, 1.0, 0.0, -4.084e-07, 1.0, 0.0, -4.084e-07, 1.0, 0.0, 0.0, -1.0, 0.0, 0.0, -1.0, 0.0, 0.0, -1.0, 0.0, 0.0, -1.0, 0.0, 0.0, -1.0, 0.0, 0.0, -1.0, 0.0, 1.0, 4.084e-08, 0.0, 1.0, 0.0, 0.0, 1.0, 1.489e-07, 0.0, 1.0, 1.489e-07, 0.0, 1.0, 1.897e-07, 0.0, 1.0, 4.084e-08, 0.0, 0.0, 1.0, 0.0, 0.0, 1.0, 0.0, 0.0, 1.0, 0.0, 0.0, 1.0, 0.0, 0.0, 1.0, 0.0, 0.0, 1.0, -1.0, 1.409e-05, 0.0, -1.0, 1.395e-05, 0.0, -1.0, 3.959e-05, 0.0, -1.0, 3.959e-05, 0.0, -1.0, 4.245e-05, 0.0, -1.0, 1.409e-05, 0.0, 1.0, -4.532e-05, 0.0, 1.0, -4.245e-05, 0.0, 1.0, -4.262e-05, 0.0, 1.0, -4.262e-05, 0.0, 1.0, -4.549e-05, 0.0, 1.0, -4.532e-05, 0.0, 1.0, 0.0, 0.0, 1.0, 0.0, 0.0, 1.0, 0.0, 0.0, 1.0, 0.0, 0.0, 1.0, 0.0, 0.0, 1.0, 0.0, 0.0, 0.0, 1.0, 2.414e-07, 0.0, 1.0, 3.219e-07, 0.0, 1.0, 8.053e-08, 0.0, 1.0, 8.053e-08, 0.0, 1.0, 0.0, 0.0, 1.0, 2.414e-07, -1.0, 0.0, 0.0, -1.0, 0.0, 0.0, -1.0, 0.0, 0.0, -1.0, 0.0, 0.0, -1.0, 0.0, 0.0, -1.0, 0.0, 0.0, 0.0, 0.0, -1.0, 0.0, 0.0, -1.0, 0.0, 0.0, -1.0, 0.0, 0.0, -1.0, 0.0, 0.0, -1.0, 0.0, 0.0, -1.0, 0.0, 0.0, 1.0, 0.0, 0.0, 1.0, 0.0, 0.0, 1.0, 0.0, 0.0, 1.0, 0.0, 0.0, 1.0, 0.0, 0.0, 1.0, 0.0, 3.583e-07, -1.0, 0.0, 3.583e-07, -1.0, 0.0, 3.583e-07, -1.0, 0.0, 3.583e-07, -1.0, 0.0, 3.583e-07, -1.0, 0.0, 3.583e-07, -1.0, 0.0, 1.0, 1.132e-07, 0.0, 1.0, 9.743e-08, 0.0, 1.0, 1.445e-07, 0.0, 1.0, 1.445e-07, 0.0, 1.0, 1.603e-07, 0.0, 1.0, 1.132e-07, 0.0, 0.0, 1.0, 0.0, 0.0, 1.0, 0.0, 0.0, 1.0, 0.0, 0.0, 1.0, 0.0, 0.0, 1.0, 0.0, 0.0, 1.0, -1.0, 3.627e-06, -3.034e-06, -1.0, 0.0, -3.153e-06, -1.0, 2.146e-07, -3.146e-06, -1.0, 2.146e-07, -3.146e-06, -1.0, 3.841e-06, -3.027e-06, -1.0, 3.627e-06, -3.034e-06, 1.0, -9.735e-07, 1.02e-06, 1.0, 7.164e-07, 2.018e-06, 1.0, 1.648e-06, 3.02e-06, 1.0, 1.648e-06, 3.02e-06, 1.0, -3.032e-06, 2.901e-06, 1.0, -9.735e-07, 1.02e-06, 0.0, 0.0, -1.0, 0.0, 0.0, -1.0, 0.0, 0.0, -1.0, 0.0, 0.0, -1.0, 0.0, 0.0, -1.0, 0.0, 0.0, -1.0, 0.0, 1.0, 1.544e-07, 0.0, 1.0, 1.793e-07, 0.0, 1.0, 3.292e-08, 0.0, 1.0, 3.292e-08, 0.0, 1.0, 8.057e-09, 0.0, 1.0, 1.544e-07, 0.0, -1.931e-06, 1.0, 0.0, -1.931e-06, 1.0, 0.0, -1.931e-06, 1.0, 0.0, -1.931e-06, 1.0, 0.0, -1.931e-06, 1.0, 0.0, -1.931e-06, 1.0, 0.0, -1.0, -5.624e-08, 0.0, -1.0, -3.706e-08, 0.0, -1.0, -1.499e-07, 0.0, -1.0, -1.499e-07, 0.0, -1.0, -1.691e-07, 0.0, -1.0, -5.624e-08, -1.0, -1.196e-09, -1.574e-06, -1.0, -5.302e-08, -1.574e-06, -1.0, -5.183e-08, -1.574e-06, -1.0, -5.183e-08, -1.574e-06, -1.0, 0.0, -1.574e-06, -1.0, -1.196e-09, -1.574e-06, 1.0, -1.238e-06, 2.19e-06, 1.0, 0.0, 2.19e-06, 1.0, -2.857e-08, 2.19e-06, 1.0, -2.857e-08, 2.19e-06, 1.0, -1.267e-06, 2.19e-06, 1.0, -1.238e-06, 2.19e-06, 0.0, 0.0, -1.0, 0.0, 0.0, -1.0, 0.0, 0.0, -1.0, 0.0, 0.0, -1.0, 0.0, 0.0, -1.0, 0.0, 0.0, -1.0, 0.0, 1.0, 1.692e-07, 0.0, 1.0, 1.692e-07, 0.0, 1.0, 1.692e-07, 0.0, 1.0, 1.692e-07, 0.0, 1.0, 1.692e-07, 0.0, 1.0, 1.692e-07, 0.0, -1.931e-06, 1.0, 0.0, -1.931e-06, 1.0, 0.0, -1.931e-06, 1.0, 0.0, -1.931e-06, 1.0, 0.0, -1.931e-06, 1.0, 0.0, -1.931e-06, 1.0, 0.0, -1.0, -1.692e-07, 0.0, -1.0, -1.692e-07, 0.0, -1.0, -1.692e-07, 0.0, -1.0, -1.692e-07, 0.0, -1.0, -1.692e-07, 0.0, -1.0, -1.692e-07, -1.0, -2.795e-08, 0.0, -1.0, -1.24e-06, 0.0, -1.0, -1.212e-06, 0.0, -1.0, -1.212e-06, 0.0, -1.0, 0.0, 0.0, -1.0, -2.795e-08, 0.0, 1.0, -7.866e-08, 0.0, 1.0, 0.0, 0.0, 1.0, -1.815e-09, 0.0, 1.0, -1.815e-09, 0.0, 1.0, -8.048e-08, 0.0, 1.0, -7.866e-08, 0.0, -1.0, 0.0, 0.0, -1.0, 0.0, 0.0, -1.0, 0.0, 0.0, -1.0, 1.395e-05, 0.0, -1.0, 0.0, 0.0, -1.0, 0.0, 0.0, 1.0, 1.6e-07, 0.0, 1.0, 7.164e-07, 2.018e-06, 1.0, 1.146e-07, 1.513e-06, 1.0, 1.146e-07, 1.513e-06, 1.0, 0.0, 0.0, 1.0, 1.6e-07, 0.0, 1.0, 0.0, -2.876e-06, 1.0, 0.0, -2.876e-06, 1.0, 0.0, 7.543e-08, 1.0, 0.0, 7.543e-08, 1.0, -9.735e-07, 1.02e-06, 1.0, 0.0, -2.876e-06, -2.653e-07, 1.0, 6.193e-07, 2.574e-07, 1.0, 7.069e-07, 2.381e-07, 1.0, 1.057e-06, 2.381e-07, 1.0, 1.057e-06, -1.772e-07, 1.0, 8.804e-07, -2.653e-07, 1.0, 6.193e-07, -2.653e-07, 1.0, 6.193e-07, -1.068e-07, 1.0, 1.444e-07, 0.0, 1.0, 3.679e-07, -1.309e-07, 1.0, -2.529e-08, -4.705e-09, 1.0, 6.499e-08, -1.068e-07, 1.0, 1.444e-07, -1.772e-07, 1.0, 8.804e-07, -1.309e-07, 1.0, -2.529e-08, -1.068e-07, 1.0, 1.444e-07, -1.068e-07, 1.0, 1.444e-07, -2.653e-07, 1.0, 6.193e-07, -1.772e-07, 1.0, 8.804e-07, 0.0, 1.0, 3.15e-11, 0.0, 1.0, 1.48e-08, 0.0, 1.0, -1.471e-08, 0.0, 1.0, 1.48e-08, 0.0, 1.0, 3.15e-11, -1.068e-07, 1.0, 1.444e-07, -1.068e-07, 1.0, 1.444e-07, -4.705e-09, 1.0, 6.499e-08, 0.0, 1.0, 1.48e-08, 0.0, 1.0, -4.832e-08, 0.0, 1.0, -3.61e-08, 0.0, 1.0, 0.0, 0.0, 1.0, -3.61e-08, 0.0, 1.0, -4.832e-08, 0.0, 1.0, -1.471e-08, 0.0, 1.0, -1.471e-08, 0.0, 1.0, 1.48e-08, 0.0, 1.0, -3.61e-08, 1.001e-07, 1.0, 2.155e-07, 4.887e-09, 1.0, -7.884e-08, 2.259e-07, 1.0, 3.343e-08, 4.887e-09, 1.0, -7.884e-08, 1.001e-07, 1.0, 2.155e-07, 0.0, 1.0, 0.0, 0.0, 1.0, 0.0, 0.0, 1.0, -3.61e-08, 4.887e-09, 1.0, -7.884e-08, -1.309e-07, 1.0, -2.529e-08, 2.259e-07, 1.0, 3.343e-08, 4.887e-09, 1.0, -7.884e-08, 4.887e-09, 1.0, -7.884e-08, -4.705e-09, 1.0, 6.499e-08, -1.309e-07, 1.0, -2.529e-08, 1.001e-07, 1.0, 2.155e-07, 2.574e-07, 1.0, 7.069e-07, 0.0, 1.0, 4.425e-07, 2.574e-07, 1.0, 7.069e-07, 1.001e-07, 1.0, 2.155e-07, 2.259e-07, 1.0, 3.343e-08, 2.259e-07, 1.0, 3.343e-08, 2.381e-07, 1.0, 1.057e-06, 2.574e-07, 1.0, 7.069e-07, 0.0, 1.0, 0.0, 0.0, 1.0, 0.0, 0.0, 1.0, 1.387e-08, 0.0, 1.0, 0.0, 0.0, 1.0, 1.387e-08, 0.0, 1.0, 1.203e-06, 0.0, 1.0, 1.203e-06, 0.0, 1.0, -4.832e-08, 0.0, 1.0, 0.0, 0.0, 1.0, -7.659e-07, 0.0, 1.0, 1.203e-06, 0.0, 1.0, 1.387e-08, 0.0, 1.0, 1.387e-08, 0.0, 1.0, -6.741e-08, 0.0, 1.0, -7.659e-07, 0.0, 1.0, 3.15e-11, 0.0, 1.0, -6.741e-08, 0.0, 1.0, -5.752e-08, 0.0, 1.0, -7.659e-07, 0.0, 1.0, -6.741e-08, 0.0, 1.0, 3.15e-11, 0.0, 1.0, 3.15e-11, 0.0, 1.0, -1.471e-08, 0.0, 1.0, -7.659e-07])] * 3)])

# ---- objects
ob_cube__24__001 = bpy.data.objects.new('Cube (24).001', me_cube__24__001)
ob_cube__24__009 = bpy.data.objects.new('Cube (24).009', me_cube__24__009)
ob_cube__24__001_1 = bpy.data.objects.new('Cube_(24).001', me_cube__24__001_1)
ob_test_map_001 = bpy.data.objects.new('Test Map 001', me_test_map_001)

# ---- transforms, parenting, visibility, modifiers, constraints
ob_cube__24__001.location = (0.0, 0.0, 0.0)
ob_cube__24__001.rotation_euler = (1.571, -0.0, 0.0)
ob_cube__24__001.lineart.crease_threshold = 0.0
ob_cube__24__009.location = (0.0, 0.0, 0.0)
ob_cube__24__009.rotation_euler = (1.571, -0.0, 0.0)
ob_cube__24__009.lineart.crease_threshold = 0.0
ob_cube__24__001_1.location = (-102.4, 0.0, 0.0)
ob_cube__24__001_1.rotation_euler = (1.571, -0.0, 0.0)
ob_cube__24__001_1.lineart.crease_threshold = 0.0
ob_test_map_001.location = (118.0, 0.0, 0.0)
ob_test_map_001.rotation_euler = (1.571, -0.0, 0.0)
ob_test_map_001.lineart.crease_threshold = 0.0

# ---- collection membership
col_collection.objects.link(ob_cube__24__001)
col_collection.objects.link(ob_cube__24__009)
col_collection.objects.link(ob_cube__24__001_1)
col_collection.objects.link(ob_test_map_001)

# ---- scene / render settings (as saved in the file)
scene.frame_start = 1; scene.frame_end = 250; scene.frame_set(1)
scene.render.engine = 'BLENDER_EEVEE_NEXT'
scene.cycles.use_denoising = False
scene.cycles.samples = 128
scene.cycles.sampling_pattern = 'TABULATED_SOBOL'
scene.cycles.use_adaptive_sampling = False
scene.cycles.use_light_tree = False
scene.view_settings.view_transform = 'Filmic'
bpy.context.view_layer.update()

# ---- added for rendering (the .blend has no active camera and no usable light): camera, sun
cam_auto = bpy.data.cameras.new('AutoCamera')
cam_auto.lens = 50.0
cam_auto.sensor_width = 36.0
cam_auto.clip_end = 9540.53
ob_auto_camera = bpy.data.objects.new('AutoCamera', cam_auto)
scene.collection.objects.link(ob_auto_camera)
ob_auto_camera.location = (607.558, -800.956, 464.71)
ob_auto_camera.rotation_euler = (1.09748, -7.21219e-08, 0.694738)
scene.camera = ob_auto_camera
light_auto_sun = bpy.data.lights.new('AutoSun', 'SUN')
light_auto_sun.energy = 3.0
light_auto_sun.angle = 0.0523599
ob_auto_sun = bpy.data.objects.new('AutoSun', light_auto_sun)
scene.collection.objects.link(ob_auto_sun)
ob_auto_sun.rotation_euler = (0.872665, 0.174533, 0.523599)
bpy.context.view_layer.update()
